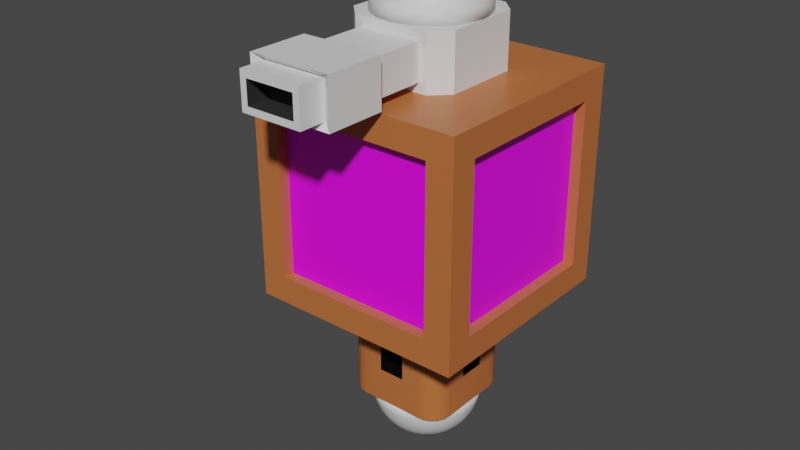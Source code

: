 # Source: robot.blend  (saved by Blender 2.82.7; exported with 4.5.12 LTS)
import bpy
from mathutils import Matrix  # noqa: F401  (used for matrix-valued properties, if any)

bpy.ops.wm.read_factory_settings(use_empty=True)
scene = bpy.context.scene
scene.name = 'Scene'

# ---- collections
col_collection = bpy.data.collections.new('Collection'); scene.collection.children.link(col_collection)

# ---- images (referenced by path relative to the original .blend; pixels are not part of the script)
import os
ASSET_DIR = os.environ.get("B2B_ASSET_DIR", "")  # directory of the original .blend (textures are referenced by path, not embedded)
HERE = os.path.dirname(os.path.abspath(__file__))  # packed textures are extracted next to this script under _unpacked/

def load_image(name, relpath, width, height, colorspace="sRGB"):
    """Load a texture the original file referenced (path relative to the .blend, or extracted next to this script)."""
    p = next((c for c in (os.path.join(HERE, relpath), os.path.join(ASSET_DIR, relpath)) if relpath and os.path.exists(c)), "")
    if p:
        img = bpy.data.images.load(p, check_existing=True)
        img.name = name
    else:  # same state as the original file: an image datablock whose file is absent (Cycles renders it pink)
        img = bpy.data.images.new(name, width, height)
        img.source = "FILE"
        img.filepath = "//" + (relpath or name)
    img.colorspace_settings.name = colorspace
    return img
img_cara_normal_png = load_image('cara normal.png', 'cara normal.png', 1024, 1024, 'sRGB')

# ---- materials (node trees are filled in below, after node groups)
mat_general_robot = bpy.data.materials.new('general_robot')
mat_general_robot.alpha_threshold = 0.0
mat_general_robot.use_transparent_shadow = False
mat_general_robot.line_color = (0.0, 0.0, 0.0, 1.0)
mat_fuego_robot = bpy.data.materials.new('fuego_robot')
mat_fuego_robot.use_transparent_shadow = False
mat_cara = bpy.data.materials.new('cara')
mat_cara.use_transparent_shadow = False
mat_domo = bpy.data.materials.new('domo')
mat_domo.use_transparent_shadow = False
mat_torreta = bpy.data.materials.new('torreta')
mat_torreta.use_transparent_shadow = False
mat_interior_torreta = bpy.data.materials.new('interior torreta')
mat_interior_torreta.use_transparent_shadow = False

# ---- material node trees
mat_general_robot.use_nodes = True; mat_general_robot.node_tree.nodes.clear()
_N = mat_general_robot.node_tree.nodes; _L = mat_general_robot.node_tree.links
n0 = _N.new('ShaderNodeOutputMaterial'); n0.name = 'Material Output'; n0.location = (300, 300)
n1 = _N.new('ShaderNodeBsdfPrincipled'); n1.name = 'Principled BSDF'; n1.location = (10, 300)
n1.distribution = 'GGX'
n1.subsurface_method = 'BURLEY'
n1.inputs[0].default_value = (0.5277, 0.1533, 0.0436, 1.0)
n1.inputs[2].default_value = 0.4
n1.inputs[3].default_value = 1.45
n1.inputs[27].default_value = (0.0, 0.0, 0.0, 1.0)
n1.inputs[28].default_value = 1.0
_L.new(n1.outputs[0], n0.inputs[0])
n0.is_active_output = True
mat_fuego_robot.use_nodes = True; mat_fuego_robot.node_tree.nodes.clear()
_N = mat_fuego_robot.node_tree.nodes; _L = mat_fuego_robot.node_tree.links
n0 = _N.new('ShaderNodeOutputMaterial'); n0.name = 'Material Output'; n0.location = (300, 300)
n1 = _N.new('ShaderNodeBsdfPrincipled'); n1.name = 'Principled BSDF'; n1.location = (10, 300)
n1.distribution = 'GGX'
n1.subsurface_method = 'BURLEY'
n1.inputs[0].default_value = (0.0, 0.0, 0.0, 1.0)
n1.inputs[3].default_value = 1.45
n1.inputs[27].default_value = (0.0, 0.0, 0.0, 1.0)
n1.inputs[28].default_value = 1.0
_L.new(n1.outputs[0], n0.inputs[0])
n0.is_active_output = True
mat_cara.use_nodes = True; mat_cara.node_tree.nodes.clear()
_N = mat_cara.node_tree.nodes; _L = mat_cara.node_tree.links
n0 = _N.new('ShaderNodeOutputMaterial'); n0.name = 'Material Output'; n0.location = (300, 300)
n1 = _N.new('ShaderNodeBsdfPrincipled'); n1.name = 'Principled BSDF'; n1.location = (10, 300)
n1.distribution = 'GGX'
n1.subsurface_method = 'BURLEY'
n1.inputs[3].default_value = 1.45
n1.inputs[27].default_value = (0.0, 0.0, 0.0, 1.0)
n1.inputs[28].default_value = 1.0
n2 = _N.new('ShaderNodeTexImage'); n2.name = 'Image Texture'; n2.location = (-280, 280)
n2.image = img_cara_normal_png
_L.new(n1.outputs[0], n0.inputs[0])
_L.new(n2.outputs[0], n1.inputs[0])
n0.is_active_output = True
mat_domo.use_nodes = True; mat_domo.node_tree.nodes.clear()
_N = mat_domo.node_tree.nodes; _L = mat_domo.node_tree.links
n0 = _N.new('ShaderNodeOutputMaterial'); n0.name = 'Material Output'; n0.location = (300, 300)
n1 = _N.new('ShaderNodeBsdfPrincipled'); n1.name = 'Principled BSDF'; n1.location = (10, 300)
n1.distribution = 'GGX'
n1.subsurface_method = 'BURLEY'
n1.inputs[3].default_value = 1.45
n1.inputs[27].default_value = (0.0, 0.0, 0.0, 1.0)
n1.inputs[28].default_value = 1.0
_L.new(n1.outputs[0], n0.inputs[0])
n0.is_active_output = True
mat_torreta.use_nodes = True; mat_torreta.node_tree.nodes.clear()
_N = mat_torreta.node_tree.nodes; _L = mat_torreta.node_tree.links
n0 = _N.new('ShaderNodeOutputMaterial'); n0.name = 'Material Output'; n0.location = (300, 300)
n1 = _N.new('ShaderNodeBsdfPrincipled'); n1.name = 'Principled BSDF'; n1.location = (10, 300)
n1.distribution = 'GGX'
n1.subsurface_method = 'BURLEY'
n1.inputs[3].default_value = 1.45
n1.inputs[27].default_value = (0.0, 0.0, 0.0, 1.0)
n1.inputs[28].default_value = 1.0
_L.new(n1.outputs[0], n0.inputs[0])
n0.is_active_output = True
mat_interior_torreta.use_nodes = True; mat_interior_torreta.node_tree.nodes.clear()
_N = mat_interior_torreta.node_tree.nodes; _L = mat_interior_torreta.node_tree.links
n0 = _N.new('ShaderNodeOutputMaterial'); n0.name = 'Material Output'; n0.location = (300, 300)
n1 = _N.new('ShaderNodeBsdfPrincipled'); n1.name = 'Principled BSDF'; n1.location = (10, 300)
n1.distribution = 'GGX'
n1.subsurface_method = 'BURLEY'
n1.inputs[0].default_value = (0.0291, 0.0291, 0.0291, 1.0)
n1.inputs[3].default_value = 1.45
n1.inputs[27].default_value = (0.0, 0.0, 0.0, 1.0)
n1.inputs[28].default_value = 1.0
_L.new(n1.outputs[0], n0.inputs[0])
n0.is_active_output = True

# ---- world
world_world = bpy.data.worlds.new('World'); scene.world = world_world
world_world.use_nodes = True; world_world.node_tree.nodes.clear()
_N = world_world.node_tree.nodes; _L = world_world.node_tree.links
n0 = _N.new('ShaderNodeOutputWorld'); n0.name = 'World Output'; n0.location = (300, 300)
n1 = _N.new('ShaderNodeBackground'); n1.name = 'Background'; n1.location = (10, 300)
n1.inputs[0].default_value = (0.05088, 0.05088, 0.05088, 1.0)
_L.new(n1.outputs[0], n0.inputs[0])
n0.is_active_output = True
world_world.color = (0.05088, 0.05088, 0.05088)
world_world.use_sun_shadow = False
world_world.sun_shadow_jitter_overblur = 0.0

# ---- meshes
me_cube = bpy.data.meshes.new('Cube')
me_cube.from_pydata([(-0.75, 0.9, 3.75), (0.6437, -0.6437, 2.0), (0.6437, 0.6437, 2.0), (0.4612, 0.4162, 2.0), (-0.6437, 0.6437, 2.0), (-0.4162, 0.4612, 2.0), (-0.4901, 0.3596, 2.0), (-0.6437, -0.6437, 2.0), (0.3596, 0.4901, 1.0), (-0.3596, -0.4901, 2.0), (0.4612, 0.4162, 1.0), (-0.4901, 0.3596, 1.0), (-0.5, 0.2968, 1.0), (0.3143, -0.3506, 1.098), (0.33, -0.3425, 1.098), (0.3425, -0.33, 1.098), (0.3143, 0.3506, 1.098), (0.33, 0.3425, 1.098), (0.2968, -0.5, 1.0), (0.3596, -0.4901, 1.0), (-0.4612, 0.4162, 1.0), (-0.4162, 0.4612, 1.0), (0.2854, -0.3551, 1.0), (-0.3506, -0.3143, 1.0), (-0.3551, -0.2854, 1.098), (-0.5, -0.1222, 1.677), (-0.04694, 0.1921, 1.677), (-1.0, -1.0, 4.0), (0.75, -1.0, 2.25), (0.4901, 0.3596, 2.0), (-0.3143, -0.3506, 1.0), (-0.1222, -0.5, 1.677), (-0.1222, -0.5, 1.323), (-0.04694, -0.1921, 1.677), (0.1921, 0.04694, 1.677), (-1.0, 1.0, 2.0), (1.0, -0.75, 3.75), (0.3551, -0.2854, 1.0), (-0.3506, 0.3143, 1.098), (-0.9, 0.742, 3.742), (-0.3425, 0.33, 1.0), (-0.3551, -0.2854, 1.0), (0.3551, 0.2854, 1.098), (0.5, -0.1222, 1.323), (0.75, -1.0, 3.75), (0.75, -0.9, 3.75), (0.9, 0.75, 2.25), (0.9, -0.75, 2.25), (1.0, -0.75, 2.25), (0.4162, 0.4612, 2.0), (-0.5, 0.2968, 2.0), (-0.4162, -0.4612, 2.0), (0.4612, -0.4162, 1.0), (0.4901, 0.3596, 1.0), (-0.3596, -0.4901, 1.0), (-0.2968, -0.5, 2.0), (0.2968, 0.5, 2.0), (-0.5, -0.2968, 2.0), (0.3506, 0.3143, 1.0), (-0.33, 0.3425, 1.0), (0.5, -0.1222, 1.677), (-1.0, 0.742, 3.742), (-1.0, 0.742, 2.258), (0.33, -0.3425, 1.0), (0.3425, -0.33, 1.0), (0.2854, 0.3551, 1.098), (-0.5, 0.1222, 1.323), (-0.75, -1.0, 3.75), (0.3596, -0.4901, 2.0), (-0.2968, 0.5, 1.0), (0.5, 0.1222, 1.323), (0.3596, 0.4901, 2.0), (-0.3596, 0.4901, 2.0), (1.0, 1.0, 2.0), (0.4612, -0.4162, 2.0), (0.3506, 0.3143, 1.098), (-1.0, 1.0, 4.0), (-0.3596, 0.4901, 1.0), (-0.3425, 0.33, 1.098), (-0.3506, 0.3143, 1.0), (-0.3551, 0.2854, 1.0), (0.3551, -0.2854, 1.098), (0.9, 0.75, 3.75), (0.4162, -0.4612, 1.0), (0.5, 0.2968, 1.0), (0.2968, -0.5, 2.0), (-0.2968, 0.5, 2.0), (-0.3143, 0.3506, 1.0), (0.5, 0.1222, 1.677), (0.3506, -0.3143, 1.098), (-0.5, -0.1222, 1.323), (-0.9, -0.742, 3.742), (0.3425, 0.33, 1.0), (0.4162, -0.4612, 2.0), (0.4901, -0.3596, 2.0), (-0.5, -0.2968, 1.0), (-0.4901, -0.3596, 1.0), (0.3425, 0.33, 1.098), (-0.2854, 0.3551, 1.098), (-0.3143, 0.3506, 1.098), (0.1921, -0.04694, 1.677), (-0.1921, 0.04694, 1.323), (-0.1921, 0.04694, 1.677), (1.0, 1.0, 4.0), (-0.75, -0.9, 3.75), (0.4901, -0.3596, 1.0), (-0.2968, -0.5, 1.0), (-0.2854, -0.3551, 1.0), (-0.1222, 0.5, 1.677), (0.1222, 0.5, 1.677), (-0.9, -0.742, 2.258), (-1.0, -0.742, 2.258), (-1.0, -0.742, 3.742), (-0.3551, 0.2854, 1.098), (-0.3506, -0.3143, 1.098), (-0.1921, -0.04694, 1.677), (0.4162, 0.4612, 1.0), (0.2968, 0.5, 1.0), (-0.33, -0.3425, 1.098), (-0.3143, -0.3506, 1.098), (0.1222, -0.5, 1.677), (-0.4612, 0.4162, 2.0), (-0.4901, -0.3596, 2.0), (-0.4612, -0.4162, 2.0), (-0.4612, -0.4162, 1.0), (-0.4162, -0.4612, 1.0), (0.3551, 0.2854, 1.0), (-0.3425, -0.33, 1.0), (-0.04694, -0.1921, 1.323), (0.04694, -0.1921, 1.323), (-0.75, 1.0, 3.75), (0.75, 1.0, 2.25), (-0.75, 1.0, 2.25), (0.2854, -0.3551, 1.098), (0.5, -0.2968, 2.0), (0.5, 0.2968, 2.0), (1.0, 0.75, 3.75), (1.0, 0.75, 2.25), (0.3143, 0.3506, 1.0), (0.2854, 0.3551, 1.0), (0.33, 0.3425, 1.0), (-0.2854, 0.3551, 1.0), (-0.33, -0.3425, 1.0), (1.0, -1.0, 4.0), (0.75, -0.9, 2.25), (-0.33, 0.3425, 1.098), (0.3143, -0.3506, 1.0), (-0.5, 0.1222, 1.677), (-0.9, 0.742, 2.258), (-0.2854, -0.3551, 1.098), (0.1222, -0.5, 1.323), (0.1921, -0.04694, 1.323), (-1.0, -1.0, 2.0), (-0.3425, -0.33, 1.098), (0.1222, 0.5, 1.323), (0.5, -0.2968, 1.0), (-0.75, -0.9, 2.25), (-0.75, -1.0, 2.25), (0.75, 0.9, 2.25), (0.75, 0.9, 3.75), (-0.75, 0.9, 2.25), (0.3506, -0.3143, 1.0), (-0.1921, -0.04694, 1.323), (0.75, 1.0, 3.75), (-0.1222, 0.5, 1.323), (0.04694, 0.1921, 1.677), (1.0, -1.0, 2.0), (0.04694, -0.1921, 1.677), (0.1921, 0.04694, 1.323), (0.9, -0.75, 3.75), (0.04694, 0.1921, 1.323), (-0.04694, 0.1921, 1.323), (-0.3506, 0.3143, 1.0), (-0.3551, 0.2854, 1.0), (-0.5, -0.2968, 1.0), (-0.4901, -0.3596, 1.0), (0.3506, -0.3143, 1.098), (0.3551, -0.2854, 1.098), (-0.2854, 0.3551, 1.098), (-0.3143, 0.3506, 1.098), (-0.1222, 0.5, 1.677), (-0.1222, 0.5, 1.677), (0.1222, 0.5, 1.677), (0.1222, 0.5, 1.677), (-0.9, -0.742, 2.258), (-0.9, -0.742, 2.258), (-1.0, -0.742, 2.258), (-1.0, -0.742, 2.258), (0.2968, -0.5, 1.0), (0.3596, -0.4901, 1.0), (-0.4162, 0.4612, 1.0), (-0.4612, 0.4162, 1.0), (-0.3596, 0.4901, 1.0), (-0.4612, 0.4162, 2.0), (-0.4901, 0.3596, 2.0), (0.4612, 0.4162, 1.0), (0.4162, 0.4612, 1.0), (-0.4612, -0.4162, 1.0), (-0.4162, -0.4612, 1.0), (-0.3506, -0.3143, 1.0), (-0.3425, -0.33, 1.0), (0.3143, 0.3506, 1.0), (0.2854, 0.3551, 1.0), (-0.2854, 0.3551, 1.0), (0.4162, -0.4612, 1.0), (0.2854, -0.3551, 1.0), (0.3143, -0.3506, 1.0), (-0.2854, -0.3551, 1.0), (-0.3143, -0.3506, 1.098), (-0.2854, -0.3551, 1.098), (-0.75, -0.9, 2.25), (-0.75, -0.9, 2.25), (-0.75, -1.0, 2.25), (-0.75, -1.0, 2.25), (0.75, 0.9, 2.25), (0.75, 0.9, 2.25), (0.75, 1.0, 2.25), (0.75, 1.0, 2.25), (0.3596, -0.4901, 2.0), (0.4162, -0.4612, 2.0), (0.4901, -0.3596, 2.0), (0.5, -0.2968, 2.0), (-0.1921, -0.04694, 1.323), (-0.1921, -0.04694, 1.323), (-0.5, -0.1222, 1.323), (-0.5, -0.1222, 1.323), (0.04694, -0.1921, 1.677), (0.04694, -0.1921, 1.677), (0.04694, -0.1921, 1.323), (0.04694, -0.1921, 1.323), (0.1921, -0.04694, 1.323), (0.1921, -0.04694, 1.323), (0.1921, -0.04694, 1.677), (0.1921, -0.04694, 1.677), (1.0, 1.0, 2.0), (1.0, 1.0, 2.0), (-1.0, 1.0, 2.0), (-1.0, 1.0, 2.0), (1.0, -1.0, 4.0), (1.0, -1.0, 4.0), (1.0, -1.0, 2.0), (1.0, -1.0, 2.0), (0.75, -0.9, 2.25), (0.75, -0.9, 2.25), (0.75, 1.0, 3.75), (0.75, 1.0, 3.75), (0.75, 0.9, 3.75), (0.75, 0.9, 3.75), (0.2968, -0.5, 2.0), (-0.2968, 0.5, 1.0), (-0.3143, 0.3506, 1.0), (-0.33, 0.3425, 1.098), (0.1222, -0.5, 1.677), (0.1222, -0.5, 1.677), (0.1222, -0.5, 1.323), (0.1222, -0.5, 1.323), (-0.04694, 0.1921, 1.323), (-0.04694, 0.1921, 1.323), (-0.1222, 0.5, 1.323), (-0.1222, 0.5, 1.323), (-0.33, 0.3425, 1.0), (-0.3425, 0.33, 1.0), (0.3551, 0.2854, 1.098), (0.3506, 0.3143, 1.098), (-0.3596, -0.4901, 2.0), (-0.2968, -0.5, 2.0), (-0.5, -0.2968, 2.0), (-0.5, 0.2968, 2.0), (-0.4901, -0.3596, 2.0), (0.5, -0.1222, 1.323), (0.5, -0.1222, 1.323), (0.5, -0.1222, 1.677), (0.5, -0.1222, 1.677), (-1.0, 0.742, 3.742), (-1.0, 0.742, 3.742), (-0.9, 0.742, 3.742), (-0.9, 0.742, 3.742), (-0.4901, 0.3596, 1.0), (-0.5, 0.2968, 1.0), (0.33, -0.3425, 1.098), (0.3425, -0.33, 1.098), (0.3143, -0.3506, 1.098), (0.3143, 0.3506, 1.098), (0.2854, 0.3551, 1.098), (-0.3596, 0.4901, 2.0), (-0.4162, 0.4612, 2.0), (0.9, -0.75, 2.25), (0.9, -0.75, 2.25), (1.0, -0.75, 2.25), (1.0, -0.75, 2.25), (0.3425, 0.33, 1.098), (0.1921, 0.04694, 1.677), (0.1921, 0.04694, 1.677), (-0.4162, -0.4612, 2.0), (-0.3596, -0.4901, 1.0), (-0.2968, -0.5, 1.0), (-0.33, -0.3425, 1.0), (-0.3143, -0.3506, 1.0), (0.1222, 0.5, 1.323), (0.1222, 0.5, 1.323), (-0.3551, -0.2854, 1.098), (-0.3506, -0.3143, 1.098), (-0.1921, -0.04694, 1.677), (-0.1921, -0.04694, 1.677), (0.3596, 0.4901, 1.0), (0.2968, 0.5, 1.0), (-0.04694, -0.1921, 1.677), (-0.04694, -0.1921, 1.677), (-0.1222, -0.5, 1.677), (-0.1222, -0.5, 1.677), (0.75, -1.0, 3.75), (0.75, -1.0, 3.75), (0.75, -0.9, 3.75), (0.75, -0.9, 3.75), (0.3506, -0.3143, 1.0), (0.3551, -0.2854, 1.0), (-0.04694, -0.1921, 1.323), (-0.04694, -0.1921, 1.323), (-0.75, 1.0, 3.75), (-0.75, 1.0, 3.75), (0.33, -0.3425, 1.0), (0.3425, -0.33, 1.0), (0.2854, -0.3551, 1.098), (0.5, 0.2968, 2.0), (0.4901, 0.3596, 2.0), (-1.0, -1.0, 4.0), (-1.0, -1.0, 4.0), (-0.3425, 0.33, 1.098), (-0.3506, 0.3143, 1.098), (1.0, -0.75, 3.75), (1.0, -0.75, 3.75), (0.4612, 0.4162, 2.0), (0.4162, 0.4612, 2.0), (-0.04694, 0.1921, 1.677), (-0.04694, 0.1921, 1.677), (-0.3551, -0.2854, 1.0), (0.9, 0.75, 3.75), (0.9, 0.75, 3.75), (0.9, 0.75, 2.25), (0.9, 0.75, 2.25), (0.4612, -0.4162, 1.0), (0.5, 0.2968, 1.0), (0.4901, 0.3596, 1.0), (-0.2968, 0.5, 2.0), (0.2968, 0.5, 2.0), (0.5, 0.1222, 1.677), (0.5, 0.1222, 1.677), (-1.0, 0.742, 2.258), (-1.0, 0.742, 2.258), (-0.5, 0.1222, 1.323), (-0.5, 0.1222, 1.323), (-0.9, -0.742, 3.742), (-0.9, -0.742, 3.742), (0.3506, 0.3143, 1.0), (0.3425, 0.33, 1.0), (0.4612, -0.4162, 2.0), (0.33, 0.3425, 1.098), (-0.1921, 0.04694, 1.323), (-0.1921, 0.04694, 1.323), (-0.1921, 0.04694, 1.677), (-0.1921, 0.04694, 1.677), (1.0, 1.0, 4.0), (1.0, 1.0, 4.0), (-0.75, -1.0, 3.75), (-0.75, -1.0, 3.75), (-0.75, -0.9, 3.75), (-0.75, -0.9, 3.75), (0.4901, -0.3596, 1.0), (-1.0, -0.742, 3.742), (-1.0, -0.742, 3.742), (-0.3551, 0.2854, 1.098), (-0.5, -0.1222, 1.677), (-0.5, -0.1222, 1.677), (-0.33, -0.3425, 1.098), (0.75, -1.0, 2.25), (0.75, -1.0, 2.25), (-0.4612, -0.4162, 2.0), (0.3551, 0.2854, 1.0), (-0.75, 0.9, 3.75), (-0.75, 0.9, 3.75), (-0.75, 1.0, 2.25), (-0.75, 1.0, 2.25), (1.0, 0.75, 3.75), (1.0, 0.75, 3.75), (1.0, 0.75, 2.25), (1.0, 0.75, 2.25), (0.33, 0.3425, 1.0), (-0.5, 0.1222, 1.677), (-0.5, 0.1222, 1.677), (-0.9, 0.742, 2.258), (-0.9, 0.742, 2.258), (-0.1222, -0.5, 1.323), (-0.1222, -0.5, 1.323), (-1.0, -1.0, 2.0), (-1.0, -1.0, 2.0), (-0.3425, -0.33, 1.098), (0.5, -0.2968, 1.0), (-0.75, 0.9, 2.25), (-0.75, 0.9, 2.25), (0.5, 0.1222, 1.323), (0.5, 0.1222, 1.323), (0.3596, 0.4901, 2.0), (0.04694, 0.1921, 1.677), (0.04694, 0.1921, 1.677), (0.1921, 0.04694, 1.323), (0.1921, 0.04694, 1.323), (-1.0, 1.0, 4.0), (-1.0, 1.0, 4.0), (0.9, -0.75, 3.75), (0.9, -0.75, 3.75), (0.04694, 0.1921, 1.323), (0.04694, 0.1921, 1.323)], [], [(362, 407, 325, 239), (212, 375, 242, 210), (369, 273, 275, 351), (400, 346, 292, 404), (383, 330, 409, 337), (216, 381, 398, 214), (213, 364, 27, 394), (311, 374, 240, 238), (364, 311, 238, 27), (374, 213, 394, 240), (382, 384, 235, 361), (289, 329, 143, 166), (329, 382, 361, 143), (384, 289, 166, 235), (380, 217, 234, 236), (217, 245, 103, 234), (318, 380, 236, 406), (245, 318, 406, 103), (187, 347, 35, 393), (368, 187, 393, 326), (347, 274, 76, 35), (274, 368, 326, 76), (243, 313, 366, 211), (28, 310, 312, 144), (44, 363, 365, 45), (67, 157, 156, 104), (397, 379, 247, 215), (319, 244, 246, 378), (163, 131, 158, 159), (132, 130, 0, 160), (338, 336, 408, 287), (385, 136, 82, 339), (288, 137, 46, 286), (36, 48, 47, 169), (185, 352, 276, 389), (186, 112, 91, 184), (61, 348, 390, 39), (62, 111, 110, 148), (386, 92, 97, 356), (345, 272, 233, 291), (183, 298, 410, 403), (7, 265, 248, 1, 241, 152), (2, 56, 343, 4, 237, 73), (1, 221, 135, 2, 73, 241), (4, 50, 57, 7, 152, 237), (248, 218, 1), (218, 219, 1), (219, 355, 1), (355, 220, 1), (220, 221, 1), (135, 324, 2), (324, 3, 2), (3, 49, 2), (49, 401, 2), (401, 56, 2), (343, 72, 4), (72, 5, 4), (5, 193, 4), (193, 194, 4), (194, 50, 4), (57, 122, 7), (122, 376, 7), (376, 51, 7), (51, 264, 7), (264, 265, 7), (85, 188, 189, 68), (68, 189, 204, 93), (93, 204, 340, 74), (74, 340, 367, 94), (94, 367, 155, 134), (117, 344, 71, 8), (8, 71, 332, 196), (196, 332, 331, 195), (195, 331, 29, 342), (342, 29, 323, 341), (12, 267, 6, 11), (11, 6, 121, 191), (191, 121, 285, 190), (190, 285, 284, 192), (192, 284, 86, 249), (266, 174, 175, 268), (268, 175, 197, 123), (123, 197, 198, 293), (293, 198, 294, 9), (9, 294, 106, 55), (391, 255, 229, 316), (205, 206, 19, 18), (206, 63, 83, 19), (63, 64, 52, 83), (64, 314, 105, 52), (314, 315, 396, 105), (201, 202, 305, 304), (140, 201, 304, 116), (354, 140, 116, 10), (58, 354, 10, 53), (377, 58, 53, 84), (172, 173, 278, 277), (40, 172, 277, 20), (260, 40, 20, 21), (250, 260, 21, 77), (203, 250, 77, 69), (41, 199, 96, 95), (199, 200, 124, 96), (200, 142, 125, 124), (142, 297, 54, 125), (297, 207, 295, 54), (207, 205, 18, 295), (315, 377, 84, 396), (202, 203, 69, 305), (173, 41, 95, 278), (370, 328, 78, 251, 179, 178, 283, 282, 17, 290, 75, 262, 177, 176, 15, 14, 281, 322, 209, 208, 118, 395, 301, 24), (141, 139, 65, 98), (146, 22, 133, 13), (23, 335, 300, 114), (92, 353, 263, 97), (335, 80, 113, 300), (320, 146, 13, 279), (127, 23, 114, 153), (353, 126, 42, 263), (321, 320, 279, 280), (296, 127, 153, 373), (80, 79, 38, 113), (161, 321, 280, 89), (30, 296, 373, 119), (79, 261, 327, 38), (37, 161, 89, 81), (107, 30, 119, 149), (261, 59, 145, 327), (139, 138, 16, 65), (22, 107, 149, 133), (59, 87, 99, 145), (138, 386, 356, 16), (126, 37, 81, 42), (87, 141, 98, 99), (252, 254, 188, 85), (269, 271, 134, 155), (299, 182, 344, 117), (88, 399, 341, 323), (349, 387, 267, 12), (180, 259, 249, 86), (372, 225, 174, 266), (392, 309, 55, 106), (309, 252, 85, 55), (254, 392, 106, 188), (271, 88, 323, 134), (399, 269, 155, 341), (182, 180, 86, 344), (259, 299, 117, 249), (387, 372, 266, 267), (225, 349, 12, 174), (333, 402, 411, 257), (302, 359, 357, 223), (34, 232, 230, 405), (226, 307, 317, 228), (270, 70, 168, 231), (388, 350, 358, 360), (181, 109, 165, 334), (258, 108, 26, 256), (154, 164, 171, 170), (224, 371, 303, 222), (25, 147, 102, 115), (308, 32, 128, 306), (150, 253, 227, 129), (66, 90, 162, 101), (120, 31, 33, 167), (60, 43, 151, 100)])
me_cube.polygons.foreach_set('use_smooth', [True] * 166)
me_cube.polygons.foreach_set('material_index', [0, 0, 0, 1, 0, 0, 0, 0, 0, 0, 0, 0, 0, 0, 0, 0, 0, 0, 0, 0, 0, 0, 2, 0, 0, 0, 2, 0, 0, 0, 2, 0, 0, 0, 2, 0, 0, 0, 0, 1, 1, 0, 0, 0, 0, 0, 0, 0, 0, 0, 0, 0, 0, 0, 0, 0, 0, 0, 0, 0, 0, 0, 0, 0, 0, 0, 0, 0, 0, 0, 0, 0, 0, 0, 0, 0, 0, 0, 0, 0, 0, 0, 0, 0, 0, 1, 0, 0, 0, 0, 0, 0, 0, 0, 0, 0, 0, 0, 0, 0, 0, 0, 0, 0, 0, 0, 0, 0, 0, 0, 1, 0, 0, 0, 0, 0, 0, 0, 0, 0, 0, 0, 0, 0, 0, 0, 0, 0, 0, 0, 0, 0, 0, 0, 0, 0, 0, 0, 0, 0, 0, 0, 0, 0, 0, 0, 0, 0, 0, 0, 1, 1, 1, 1, 1, 1, 1, 1, 1, 1, 1, 1, 1, 1, 1, 1])
_uv = me_cube.uv_layers.new(name='UVMap')
_uv.uv.foreach_set('vector', [0.625, 0.5, 0.875, 0.5, 0.875, 0.75, 0.625, 0.75, 0.4063, 0.9688, 0.4063, 0.7813, 0.4063, 0.7813, 0.4063, 0.9688, 0.5928, 0.03225, 0.5928, 0.2178, 0.5928, 0.2178, 0.5928, 0.03225, 0.3125, 0.6097, 0.3125, 0.6097, 0.3125, 0.6097, 0.3125, 0.6097, 0.5938, 0.5312, 0.5937, 0.7188, 0.5937, 0.7188, 0.5938, 0.5312, 0.4063, 0.4688, 0.4063, 0.2812, 0.4063, 0.2812, 0.4063, 0.4688, 0.4063, 0.9688, 0.5937, 0.9688, 0.625, 1.0, 0.375, 1.0, 0.5938, 0.7813, 0.4063, 0.7813, 0.375, 0.75, 0.625, 0.75, 0.5937, 0.9688, 0.5938, 0.7813, 0.625, 0.75, 0.625, 1.0, 0.4063, 0.7813, 0.4063, 0.9688, 0.375, 1.0, 0.375, 0.75, 0.5938, 0.5312, 0.4063, 0.5312, 0.375, 0.5, 0.625, 0.5, 0.4063, 0.7188, 0.5937, 0.7188, 0.625, 0.75, 0.375, 0.75, 0.5937, 0.7188, 0.5938, 0.5312, 0.625, 0.5, 0.625, 0.75, 0.4063, 0.5312, 0.4063, 0.7188, 0.375, 0.75, 0.375, 0.5, 0.4063, 0.2812, 0.4063, 0.4688, 0.375, 0.5, 0.375, 0.25, 0.4063, 0.4688, 0.5937, 0.4688, 0.625, 0.5, 0.375, 0.5, 0.5938, 0.2812, 0.4063, 0.2812, 0.375, 0.25, 0.625, 0.25, 0.5937, 0.4688, 0.5938, 0.2812, 0.625, 0.25, 0.625, 0.5, 0.4073, 0.03225, 0.4073, 0.2178, 0.375, 0.25, 0.375, 0.0, 0.5928, 0.03225, 0.4073, 0.03225, 0.375, 0.0, 0.625, 0.0, 0.4073, 0.2178, 0.5928, 0.2178, 0.625, 0.25, 0.375, 0.25, 0.5928, 0.2178, 0.5928, 0.03225, 0.625, 0.0, 0.625, 0.25, 0.805, 0.4157, 0.805, 0.8432, 0.2007, 0.8432, 0.2007, 0.4157, 0.4063, 0.7813, 0.5938, 0.7813, 0.5938, 0.7813, 0.4063, 0.7813, 0.5938, 0.7813, 0.5937, 0.9688, 0.5937, 0.9688, 0.5938, 0.7813, 0.5937, 0.9688, 0.4063, 0.9688, 0.4063, 0.9688, 0.5937, 0.9688, 0.805, 0.4157, 0.805, 0.8432, 0.2007, 0.8432, 0.2007, 0.4157, 0.5938, 0.2812, 0.5937, 0.4688, 0.5937, 0.4688, 0.5938, 0.2812, 0.5937, 0.4688, 0.4063, 0.4688, 0.4063, 0.4688, 0.5937, 0.4688, 0.4063, 0.2812, 0.5938, 0.2812, 0.5938, 0.2812, 0.4063, 0.2812, 0.805, 0.4157, 0.805, 0.8432, 0.2007, 0.8432, 0.2007, 0.4157, 0.4063, 0.5312, 0.5938, 0.5312, 0.5938, 0.5312, 0.4063, 0.5312, 0.4063, 0.7188, 0.4063, 0.5312, 0.4063, 0.5312, 0.4063, 0.7188, 0.5937, 0.7188, 0.4063, 0.7188, 0.4063, 0.7188, 0.5937, 0.7188, 0.805, 0.4157, 0.805, 0.8432, 0.2007, 0.8432, 0.2007, 0.4157, 0.4073, 0.03225, 0.5928, 0.03225, 0.5928, 0.03225, 0.4073, 0.03225, 0.5928, 0.2178, 0.4073, 0.2178, 0.4073, 0.2178, 0.5928, 0.2178, 0.4073, 0.2178, 0.4073, 0.03225, 0.4073, 0.03225, 0.4073, 0.2178, 0.2917, 0.5817, 0.2933, 0.5833, 0.2933, 0.5833, 0.2917, 0.5817, 0.3125, 0.6097, 0.3125, 0.6403, 0.3125, 0.6403, 0.3125, 0.6097, 0.2653, 0.5625, 0.2653, 0.5625, 0.2653, 0.5625, 0.2653, 0.5625, 0.1695, 0.7055, 0.2129, 0.6875, 0.2871, 0.6875, 0.3305, 0.7055, 0.375, 0.75, 0.125, 0.75, 0.3305, 0.5445, 0.2871, 0.5625, 0.2129, 0.5625, 0.1695, 0.5445, 0.125, 0.5, 0.375, 0.5, 0.3305, 0.7055, 0.3125, 0.6621, 0.3125, 0.5879, 0.3305, 0.5445, 0.375, 0.5, 0.375, 0.75, 0.1695, 0.5445, 0.1875, 0.5879, 0.1875, 0.6621, 0.1695, 0.7055, 0.125, 0.75, 0.125, 0.5, 0.2871, 0.6875, 0.2949, 0.6875, 0.3305, 0.7055, 0.2949, 0.6875, 0.302, 0.6875, 0.3305, 0.7055, 0.302, 0.6875, 0.3076, 0.6875, 0.3305, 0.7055, 0.3076, 0.6875, 0.3113, 0.6875, 0.3305, 0.7055, 0.3113, 0.6875, 0.3125, 0.6875, 0.3305, 0.7055, 0.3125, 0.5879, 0.3125, 0.5801, 0.3305, 0.5445, 0.3125, 0.5801, 0.3125, 0.573, 0.3305, 0.5445, 0.3125, 0.573, 0.3125, 0.5674, 0.3305, 0.5445, 0.3125, 0.5674, 0.3125, 0.5637, 0.3305, 0.5445, 0.3125, 0.5637, 0.3125, 0.5625, 0.3305, 0.5445, 0.2129, 0.5625, 0.2051, 0.5625, 0.1695, 0.5445, 0.2051, 0.5625, 0.198, 0.5625, 0.1695, 0.5445, 0.198, 0.5625, 0.1924, 0.5625, 0.1695, 0.5445, 0.1924, 0.5625, 0.1887, 0.5625, 0.1695, 0.5445, 0.1887, 0.5625, 0.1875, 0.5625, 0.1695, 0.5445, 0.1875, 0.6621, 0.1875, 0.6699, 0.1695, 0.7055, 0.1875, 0.6699, 0.1875, 0.677, 0.1695, 0.7055, 0.1875, 0.677, 0.1875, 0.6826, 0.1695, 0.7055, 0.1875, 0.6826, 0.1875, 0.6863, 0.1695, 0.7055, 0.1875, 0.6863, 0.1875, 0.6875, 0.1695, 0.7055, 0.2871, 0.6875, 0.2871, 0.6875, 0.2949, 0.6871, 0.2949, 0.6875, 0.2949, 0.6875, 0.2949, 0.6871, 0.302, 0.6859, 0.302, 0.6875, 0.302, 0.6875, 0.302, 0.6859, 0.3109, 0.677, 0.3125, 0.677, 0.3125, 0.677, 0.3109, 0.677, 0.3121, 0.6699, 0.3125, 0.6699, 0.3125, 0.6699, 0.3121, 0.6699, 0.3125, 0.6621, 0.3125, 0.6621, 0.2871, 0.5625, 0.2871, 0.5625, 0.2949, 0.5625, 0.2949, 0.5629, 0.2949, 0.5629, 0.2949, 0.5625, 0.302, 0.5625, 0.302, 0.5641, 0.302, 0.5641, 0.302, 0.5625, 0.3125, 0.573, 0.3109, 0.573, 0.3109, 0.573, 0.3125, 0.573, 0.3125, 0.5801, 0.3121, 0.5801, 0.3121, 0.5801, 0.3125, 0.5801, 0.3125, 0.5879, 0.3125, 0.5879, 0.1875, 0.5879, 0.1875, 0.5879, 0.1875, 0.5801, 0.1879, 0.5801, 0.1879, 0.5801, 0.1875, 0.5801, 0.1875, 0.573, 0.1891, 0.573, 0.1891, 0.573, 0.1875, 0.573, 0.198, 0.5625, 0.198, 0.5641, 0.198, 0.5641, 0.198, 0.5625, 0.2051, 0.5625, 0.2051, 0.5629, 0.2051, 0.5629, 0.2051, 0.5625, 0.2129, 0.5625, 0.2129, 0.5625, 0.1875, 0.6621, 0.1875, 0.6621, 0.1879, 0.6699, 0.1875, 0.6699, 0.1875, 0.6699, 0.1879, 0.6699, 0.1891, 0.677, 0.1875, 0.677, 0.1875, 0.677, 0.1891, 0.677, 0.198, 0.6859, 0.198, 0.6875, 0.198, 0.6875, 0.198, 0.6859, 0.2051, 0.6871, 0.2051, 0.6875, 0.2051, 0.6875, 0.2051, 0.6871, 0.2129, 0.6875, 0.2129, 0.6875, 0.2347, 0.6875, 0.2653, 0.6875, 0.2653, 0.6875, 0.2347, 0.6875, 0.286, 0.6698, 0.2897, 0.6693, 0.2949, 0.6871, 0.2871, 0.6875, 0.2897, 0.6693, 0.2917, 0.6683, 0.302, 0.6859, 0.2949, 0.6871, 0.2917, 0.6683, 0.2933, 0.6667, 0.3109, 0.677, 0.302, 0.6859, 0.2933, 0.6667, 0.2943, 0.6647, 0.3121, 0.6699, 0.3109, 0.677, 0.2943, 0.6647, 0.2948, 0.661, 0.3125, 0.6621, 0.3121, 0.6699, 0.2897, 0.5807, 0.286, 0.5802, 0.2871, 0.5625, 0.2949, 0.5629, 0.2917, 0.5817, 0.2897, 0.5807, 0.2949, 0.5629, 0.302, 0.5641, 0.2933, 0.5833, 0.2917, 0.5817, 0.302, 0.5641, 0.3109, 0.573, 0.2943, 0.5853, 0.2933, 0.5833, 0.3109, 0.573, 0.3121, 0.5801, 0.2948, 0.589, 0.2943, 0.5853, 0.3121, 0.5801, 0.3125, 0.5879, 0.2057, 0.5853, 0.2052, 0.589, 0.1875, 0.5879, 0.1879, 0.5801, 0.2067, 0.5833, 0.2057, 0.5853, 0.1879, 0.5801, 0.1891, 0.573, 0.2083, 0.5817, 0.2067, 0.5833, 0.1891, 0.573, 0.198, 0.5641, 0.2103, 0.5807, 0.2083, 0.5817, 0.198, 0.5641, 0.2051, 0.5629, 0.214, 0.5802, 0.2103, 0.5807, 0.2051, 0.5629, 0.2129, 0.5625, 0.2052, 0.661, 0.2057, 0.6647, 0.1879, 0.6699, 0.1875, 0.6621, 0.2057, 0.6647, 0.2067, 0.6667, 0.1891, 0.677, 0.1879, 0.6699, 0.2067, 0.6667, 0.2083, 0.6683, 0.198, 0.6859, 0.1891, 0.677, 0.2083, 0.6683, 0.2103, 0.6693, 0.2051, 0.6871, 0.198, 0.6859, 0.2103, 0.6693, 0.214, 0.6698, 0.2129, 0.6875, 0.2051, 0.6871, 0.214, 0.6698, 0.286, 0.6698, 0.2871, 0.6875, 0.2129, 0.6875, 0.2948, 0.661, 0.2948, 0.589, 0.3125, 0.5879, 0.3125, 0.6621, 0.286, 0.5802, 0.214, 0.5802, 0.2129, 0.5625, 0.2871, 0.5625, 0.2052, 0.589, 0.2052, 0.661, 0.1875, 0.6621, 0.1875, 0.5879, 0.2052, 0.589, 0.2057, 0.5853, 0.2067, 0.5833, 0.2083, 0.5817, 0.2103, 0.5807, 0.214, 0.5802, 0.286, 0.5802, 0.2897, 0.5807, 0.2917, 0.5817, 0.2933, 0.5833, 0.2943, 0.5853, 0.2948, 0.589, 0.2948, 0.661, 0.2943, 0.6647, 0.2933, 0.6667, 0.2917, 0.6683, 0.2897, 0.6693, 0.286, 0.6698, 0.214, 0.6698, 0.2103, 0.6693, 0.2083, 0.6683, 0.2067, 0.6667, 0.2057, 0.6647, 0.2052, 0.661, 0.214, 0.5802, 0.286, 0.5802, 0.286, 0.5802, 0.214, 0.5802, 0.2897, 0.6693, 0.286, 0.6698, 0.286, 0.6698, 0.2897, 0.6693, 0.2057, 0.6647, 0.2052, 0.661, 0.2052, 0.661, 0.2057, 0.6647, 0.2933, 0.5833, 0.2943, 0.5853, 0.2943, 0.5853, 0.2933, 0.5833, 0.2052, 0.661, 0.2052, 0.589, 0.2052, 0.589, 0.2052, 0.661, 0.2917, 0.6683, 0.2897, 0.6693, 0.2897, 0.6693, 0.2917, 0.6683, 0.2067, 0.6667, 0.2057, 0.6647, 0.2057, 0.6647, 0.2067, 0.6667, 0.2943, 0.5853, 0.2948, 0.589, 0.2948, 0.589, 0.2943, 0.5853, 0.2933, 0.6667, 0.2917, 0.6683, 0.2917, 0.6683, 0.2933, 0.6667, 0.2083, 0.6683, 0.2067, 0.6667, 0.2067, 0.6667, 0.2083, 0.6683, 0.2052, 0.589, 0.2057, 0.5853, 0.2057, 0.5853, 0.2052, 0.589, 0.2943, 0.6647, 0.2933, 0.6667, 0.2933, 0.6667, 0.2943, 0.6647, 0.2103, 0.6693, 0.2083, 0.6683, 0.2083, 0.6683, 0.2103, 0.6693, 0.2057, 0.5853, 0.2067, 0.5833, 0.2067, 0.5833, 0.2057, 0.5853, 0.2948, 0.661, 0.2943, 0.6647, 0.2943, 0.6647, 0.2948, 0.661, 0.214, 0.6698, 0.2103, 0.6693, 0.2103, 0.6693, 0.214, 0.6698, 0.2067, 0.5833, 0.2083, 0.5817, 0.2083, 0.5817, 0.2067, 0.5833, 0.286, 0.5802, 0.2897, 0.5807, 0.2897, 0.5807, 0.286, 0.5802, 0.286, 0.6698, 0.214, 0.6698, 0.214, 0.6698, 0.286, 0.6698, 0.2083, 0.5817, 0.2103, 0.5807, 0.2103, 0.5807, 0.2083, 0.5817, 0.2897, 0.5807, 0.2917, 0.5817, 0.2917, 0.5817, 0.2897, 0.5807, 0.2948, 0.589, 0.2948, 0.661, 0.2948, 0.661, 0.2948, 0.589, 0.2103, 0.5807, 0.214, 0.5802, 0.214, 0.5802, 0.2103, 0.5807, 0.2653, 0.6875, 0.2653, 0.6875, 0.2871, 0.6875, 0.2871, 0.6875, 0.3125, 0.6403, 0.3125, 0.6403, 0.3125, 0.6621, 0.3125, 0.6621, 0.2653, 0.5625, 0.2653, 0.5625, 0.2871, 0.5625, 0.2871, 0.5625, 0.3125, 0.6097, 0.3125, 0.6097, 0.3125, 0.5879, 0.3125, 0.5879, 0.1875, 0.6097, 0.1875, 0.6097, 0.1875, 0.5879, 0.1875, 0.5879, 0.2347, 0.5625, 0.2347, 0.5625, 0.2129, 0.5625, 0.2129, 0.5625, 0.1875, 0.6403, 0.1875, 0.6403, 0.1875, 0.6621, 0.1875, 0.6621, 0.2347, 0.6875, 0.2347, 0.6875, 0.2129, 0.6875, 0.2129, 0.6875, 0.2347, 0.6875, 0.2653, 0.6875, 0.2871, 0.6875, 0.2129, 0.6875, 0.2653, 0.6875, 0.2347, 0.6875, 0.2129, 0.6875, 0.2871, 0.6875, 0.3125, 0.6403, 0.3125, 0.6097, 0.3125, 0.5879, 0.3125, 0.6621, 0.3125, 0.6097, 0.3125, 0.6403, 0.3125, 0.6621, 0.3125, 0.5879, 0.2653, 0.5625, 0.2347, 0.5625, 0.2129, 0.5625, 0.2871, 0.5625, 0.2347, 0.5625, 0.2653, 0.5625, 0.2871, 0.5625, 0.2129, 0.5625, 0.1875, 0.6097, 0.1875, 0.6403, 0.1875, 0.6621, 0.1875, 0.5879, 0.1875, 0.6403, 0.1875, 0.6097, 0.1875, 0.5879, 0.1875, 0.6621, 0.2347, 0.5625, 0.2653, 0.5625, 0.2653, 0.5625, 0.2347, 0.5625, 0.1875, 0.6403, 0.1875, 0.6097, 0.1875, 0.6097, 0.1875, 0.6403, 0.3125, 0.6097, 0.3125, 0.6403, 0.3125, 0.6403, 0.3125, 0.6097, 0.2653, 0.6875, 0.2347, 0.6875, 0.2347, 0.6875, 0.2653, 0.6875, 0.3125, 0.6403, 0.3125, 0.6097, 0.3125, 0.6097, 0.3125, 0.6403, 0.1875, 0.6097, 0.1875, 0.6097, 0.1875, 0.6097, 0.1875, 0.6097, 0.2347, 0.5625, 0.2653, 0.5625, 0.2653, 0.5625, 0.2347, 0.5625, 0.2347, 0.5625, 0.2347, 0.5625, 0.2347, 0.5625, 0.2347, 0.5625, 0.2653, 0.5625, 0.2347, 0.5625, 0.2347, 0.5625, 0.2653, 0.5625, 0.1875, 0.6403, 0.1875, 0.6403, 0.1875, 0.6403, 0.1875, 0.6403, 0.1875, 0.6403, 0.1875, 0.6097, 0.1875, 0.6097, 0.1875, 0.6403, 0.2347, 0.6875, 0.2347, 0.6875, 0.2347, 0.6875, 0.2347, 0.6875, 0.2653, 0.6875, 0.2653, 0.6875, 0.2653, 0.6875, 0.2653, 0.6875, 0.1875, 0.6097, 0.1875, 0.6403, 0.1875, 0.6403, 0.1875, 0.6097, 0.2653, 0.6875, 0.2347, 0.6875, 0.2347, 0.6875, 0.2653, 0.6875, 0.3125, 0.6403, 0.3125, 0.6403, 0.3125, 0.6403, 0.3125, 0.6403])
me_cube.materials.append(mat_general_robot)
me_cube.materials.append(mat_fuego_robot)
me_cube.materials.append(mat_cara)
me_cube.use_remesh_preserve_volume = False
me_cube.use_remesh_preserve_attributes = False
me_cube.use_mirror_vertex_groups = False
me_cube.update()
me_sphere = bpy.data.meshes.new('Sphere')
me_sphere.from_pydata([(0.0, 0.5, 3.775e-08), (0.0, 0.4904, -0.09755), (0.0, 0.2778, -0.4157), (0.09567, 0.481, -0.09755), (0.09012, 0.4531, -0.1913), (0.08111, 0.4077, -0.2778), (0.06897, 0.3468, -0.3536), (0.05419, 0.2724, -0.4157), (0.03733, 0.1877, -0.4619), (0.01903, 0.09567, -0.4904), (0.1913, 0.4619, 3.775e-08), (0.1877, 0.4531, -0.09755), (0.1768, 0.4268, -0.1913), (0.1591, 0.3841, -0.2778), (0.1353, 0.3266, -0.3536), (0.1063, 0.2566, -0.4157), (0.07322, 0.1768, -0.4619), (0.03733, 0.09012, -0.4904), (0.2778, 0.4157, 3.775e-08), (0.2724, 0.4077, -0.09755), (0.2566, 0.3841, -0.1913), (0.231, 0.3457, -0.2778), (0.1964, 0.294, -0.3536), (0.1543, 0.231, -0.4157), (0.1063, 0.1591, -0.4619), (0.05419, 0.08111, -0.4904), (0.3536, 0.3536, 3.775e-08), (0.3468, 0.3468, -0.09755), (0.3266, 0.3266, -0.1913), (0.294, 0.294, -0.2778), (0.25, 0.25, -0.3536), (0.1964, 0.1964, -0.4157), (0.1353, 0.1353, -0.4619), (0.06897, 0.06897, -0.4904), (0.4077, 0.2724, -0.09755), (0.3841, 0.2566, -0.1913), (0.3457, 0.231, -0.2778), (0.294, 0.1964, -0.3536), (0.231, 0.1543, -0.4157), (0.1591, 0.1063, -0.4619), (0.08111, 0.05419, -0.4904), (0.4619, 0.1913, 3.775e-08), (0.4531, 0.1877, -0.09755), (0.4268, 0.1768, -0.1913), (0.3841, 0.1591, -0.2778), (0.3266, 0.1353, -0.3536), (0.2566, 0.1063, -0.4157), (0.1768, 0.07322, -0.4619), (0.09012, 0.03733, -0.4904), (0.4904, 0.09754, 3.775e-08), (0.481, 0.09567, -0.09755), (0.4531, 0.09012, -0.1913), (0.4077, 0.08111, -0.2778), (0.3468, 0.06897, -0.3536), (0.2724, 0.05419, -0.4157), (0.1877, 0.03733, -0.4619), (0.09567, 0.01903, -0.4904), (0.5, -1.894e-07, 3.775e-08), (0.4904, -1.968e-07, -0.09755), (0.4619, -1.149e-07, -0.1913), (0.4157, -1.67e-07, -0.2778), (0.3536, -1.596e-07, -0.3536), (0.2778, -1.708e-07, -0.4157), (0.1913, -1.521e-07, -0.4619), (0.09755, -1.54e-07, -0.4904), (0.4904, -0.09755, 3.775e-08), (0.481, -0.09567, -0.09755), (0.4531, -0.09012, -0.1913), (0.4077, -0.08111, -0.2778), (0.3468, -0.06898, -0.3536), (0.2724, -0.05419, -0.4157), (0.1877, -0.03733, -0.4619), (0.09567, -0.01903, -0.4904), (0.4531, -0.1877, -0.09755), (0.4268, -0.1768, -0.1913), (0.3841, -0.1591, -0.2778), (0.3266, -0.1353, -0.3536), (0.2566, -0.1063, -0.4157), (0.1768, -0.07322, -0.4619), (0.09012, -0.03733, -0.4904), (0.4157, -0.2778, 3.775e-08), (0.4077, -0.2724, -0.09755), (0.3841, -0.2566, -0.1913), (0.3457, -0.231, -0.2778), (0.294, -0.1964, -0.3536), (0.231, -0.1543, -0.4157), (0.1591, -0.1063, -0.4619), (0.08111, -0.05419, -0.4904), (0.3536, -0.3536, 3.775e-08), (0.3468, -0.3468, -0.09755), (0.3266, -0.3266, -0.1913), (0.294, -0.294, -0.2778), (0.25, -0.25, -0.3536), (0.1964, -0.1964, -0.4157), (0.1353, -0.1353, -0.4619), (0.06897, -0.06898, -0.4904), (0.2778, -0.4157, 3.775e-08), (0.2724, -0.4077, -0.09755), (0.2566, -0.3841, -0.1913), (0.231, -0.3457, -0.2778), (0.1964, -0.294, -0.3536), (0.1543, -0.231, -0.4157), (0.1063, -0.1591, -0.4619), (0.05419, -0.08111, -0.4904), (0.0, -1.629e-07, -0.5), (0.1913, -0.4619, 3.775e-08), (0.1877, -0.4531, -0.09755), (0.1768, -0.4268, -0.1913), (0.1591, -0.3841, -0.2778), (0.1353, -0.3266, -0.3536), (0.1063, -0.2566, -0.4157), (0.07322, -0.1768, -0.4619), (0.03733, -0.09012, -0.4904), (0.09755, -0.4904, 3.775e-08), (0.09567, -0.481, -0.09755), (0.09012, -0.4531, -0.1913), (0.08111, -0.4077, -0.2778), (0.06897, -0.3468, -0.3536), (0.05419, -0.2724, -0.4157), (0.03733, -0.1877, -0.4619), (0.01903, -0.09567, -0.4904), (-4.272e-08, -0.4904, -0.09755), (3.178e-08, -0.4619, -0.1913), (-4.272e-08, -0.4157, -0.2778), (-1.292e-08, -0.3536, -0.3536), (-5.469e-09, -0.2778, -0.4157), (1.982e-09, -0.1913, -0.4619), (1.982e-09, -0.09755, -0.4904), (-0.09755, -0.4904, 3.775e-08), (-0.09567, -0.481, -0.09755), (-0.09012, -0.4531, -0.1913), (-0.08111, -0.4077, -0.2778), (-0.06897, -0.3468, -0.3536), (-0.05419, -0.2724, -0.4157), (-0.03733, -0.1877, -0.4619), (-0.01903, -0.09567, -0.4904), (-0.1913, -0.4619, 3.775e-08), (-0.1877, -0.4531, -0.09755), (-0.1768, -0.4268, -0.1913), (-0.1591, -0.3841, -0.2778), (-0.1353, -0.3266, -0.3536), (-0.1063, -0.2566, -0.4157), (-0.07322, -0.1768, -0.4619), (-0.03733, -0.09012, -0.4904), (-0.2778, -0.4157, 3.775e-08), (-0.2724, -0.4077, -0.09755), (-0.2566, -0.3841, -0.1913), (-0.231, -0.3457, -0.2778), (-0.1964, -0.294, -0.3536), (-0.1543, -0.231, -0.4157), (-0.1063, -0.1591, -0.4619), (-0.05419, -0.08111, -0.4904), (-0.3468, -0.3468, -0.09755), (-0.3266, -0.3266, -0.1913), (-0.294, -0.294, -0.2778), (-0.25, -0.25, -0.3536), (-0.1964, -0.1964, -0.4157), (-0.1353, -0.1353, -0.4619), (-0.06897, -0.06897, -0.4904), (-0.4077, -0.2724, -0.09755), (-0.3841, -0.2566, -0.1913), (-0.3457, -0.231, -0.2778), (-0.294, -0.1964, -0.3536), (-0.231, -0.1543, -0.4157), (-0.1591, -0.1063, -0.4619), (-0.08111, -0.05419, -0.4904), (-0.4531, -0.1877, -0.09755), (-0.4268, -0.1768, -0.1913), (-0.3841, -0.1591, -0.2778), (-0.3266, -0.1353, -0.3536), (-0.2566, -0.1063, -0.4157), (-0.1768, -0.07322, -0.4619), (-0.09012, -0.03733, -0.4904), (-0.481, -0.09567, -0.09755), (-0.4531, -0.09012, -0.1913), (-0.4077, -0.08111, -0.2778), (-0.3468, -0.06897, -0.3536), (-0.2724, -0.05419, -0.4157), (-0.1877, -0.03733, -0.4619), (-0.09567, -0.01903, -0.4904), (-0.4904, -4.783e-08, -0.09755), (-0.4619, -1.596e-07, -0.1913), (-0.4157, -7.019e-08, -0.2778), (-0.3536, -9.254e-08, -0.3536), (-0.2778, -1.298e-07, -0.4157), (-0.1913, -1.261e-07, -0.4619), (-0.09755, -1.577e-07, -0.4904), (-0.4904, 0.09755, 3.775e-08), (-0.481, 0.09567, -0.09755), (-0.4531, 0.09012, -0.1913), (-0.4077, 0.08111, -0.2778), (-0.3468, 0.06897, -0.3536), (-0.2724, 0.05419, -0.4157), (-0.1877, 0.03733, -0.4619), (-0.09567, 0.01903, -0.4904), (-0.4531, 0.1877, -0.09755), (-0.4268, 0.1768, -0.1913), (-0.3841, 0.1591, -0.2778), (-0.3266, 0.1353, -0.3536), (-0.2566, 0.1063, -0.4157), (-0.1768, 0.07322, -0.4619), (-0.09012, 0.03733, -0.4904), (-0.4157, 0.2778, 3.775e-08), (-0.4077, 0.2724, -0.09755), (-0.3841, 0.2566, -0.1913), (-0.3457, 0.231, -0.2778), (-0.294, 0.1964, -0.3536), (-0.231, 0.1543, -0.4157), (-0.1591, 0.1063, -0.4619), (-0.08111, 0.05419, -0.4904), (-0.3468, 0.3468, -0.09755), (-0.3266, 0.3266, -0.1913), (-0.294, 0.294, -0.2778), (-0.25, 0.25, -0.3536), (-0.1964, 0.1964, -0.4157), (-0.1353, 0.1353, -0.4619), (-0.06897, 0.06897, -0.4904), (-0.2724, 0.4077, -0.09755), (-0.2566, 0.3841, -0.1913), (-0.231, 0.3457, -0.2778), (-0.1964, 0.294, -0.3536), (-0.1543, 0.231, -0.4157), (-0.1063, 0.1591, -0.4619), (-0.05419, 0.08111, -0.4904), (-0.1913, 0.4619, 3.775e-08), (-0.1877, 0.4531, -0.09755), (-0.1768, 0.4268, -0.1913), (-0.1591, 0.3841, -0.2778), (-0.1353, 0.3266, -0.3536), (-0.1063, 0.2566, -0.4157), (-0.07322, 0.1768, -0.4619), (-0.03733, 0.09012, -0.4904), (-0.09754, 0.4904, 3.775e-08), (-0.09567, 0.481, -0.09755), (-0.09012, 0.4531, -0.1913), (-0.08111, 0.4077, -0.2778), (-0.06897, 0.3468, -0.3536), (-0.05419, 0.2724, -0.4157), (-0.03733, 0.1877, -0.4619), (-0.01903, 0.09567, -0.4904), (3.178e-08, 0.4619, -0.1913), (1.361e-07, 0.4157, -0.2778), (7.649e-08, 0.3536, -0.3536), (3.923e-08, 0.1913, -0.4619), (7.57e-09, 0.09754, -0.4904), (0.09755, 0.4904, 3.775e-08), (0.4157, 0.2778, 3.775e-08), (0.4619, -0.1913, 3.775e-08), (-5.017e-08, -0.5, 3.775e-08), (-0.3536, -0.3536, 3.775e-08), (-0.4157, -0.2778, 3.775e-08), (-0.4619, -0.1913, 3.775e-08), (-0.4904, -0.09755, 3.775e-08), (-0.5, -7.019e-08, 3.775e-08), (-0.4619, 0.1913, 3.775e-08), (-0.3536, 0.3536, 3.775e-08), (-0.2778, 0.4157, 3.775e-08)], [], [(243, 2, 7, 8), (244, 243, 8, 9), (104, 244, 9), (1, 0, 245, 3), (240, 1, 3, 4), (241, 240, 4, 5), (242, 241, 5, 6), (2, 242, 6, 7), (6, 5, 13, 14), (7, 6, 14, 15), (8, 7, 15, 16), (9, 8, 16, 17), (104, 9, 17), (3, 245, 10, 11), (4, 3, 11, 12), (5, 4, 12, 13), (104, 17, 25), (11, 10, 18, 19), (12, 11, 19, 20), (13, 12, 20, 21), (14, 13, 21, 22), (15, 14, 22, 23), (16, 15, 23, 24), (17, 16, 24, 25), (23, 22, 30, 31), (24, 23, 31, 32), (25, 24, 32, 33), (104, 25, 33), (19, 18, 26, 27), (20, 19, 27, 28), (21, 20, 28, 29), (22, 21, 29, 30), (28, 27, 34, 35), (29, 28, 35, 36), (30, 29, 36, 37), (31, 30, 37, 38), (32, 31, 38, 39), (33, 32, 39, 40), (104, 33, 40), (27, 26, 246, 34), (39, 38, 46, 47), (40, 39, 47, 48), (104, 40, 48), (34, 246, 41, 42), (35, 34, 42, 43), (36, 35, 43, 44), (37, 36, 44, 45), (38, 37, 45, 46), (43, 42, 50, 51), (44, 43, 51, 52), (45, 44, 52, 53), (46, 45, 53, 54), (47, 46, 54, 55), (48, 47, 55, 56), (104, 48, 56), (42, 41, 49, 50), (55, 54, 62, 63), (56, 55, 63, 64), (104, 56, 64), (50, 49, 57, 58), (51, 50, 58, 59), (52, 51, 59, 60), (53, 52, 60, 61), (54, 53, 61, 62), (60, 59, 67, 68), (61, 60, 68, 69), (62, 61, 69, 70), (63, 62, 70, 71), (64, 63, 71, 72), (104, 64, 72), (58, 57, 65, 66), (59, 58, 66, 67), (72, 71, 78, 79), (104, 72, 79), (66, 65, 247, 73), (67, 66, 73, 74), (68, 67, 74, 75), (69, 68, 75, 76), (70, 69, 76, 77), (71, 70, 77, 78), (75, 74, 82, 83), (76, 75, 83, 84), (77, 76, 84, 85), (78, 77, 85, 86), (79, 78, 86, 87), (104, 79, 87), (73, 247, 80, 81), (74, 73, 81, 82), (87, 86, 94, 95), (104, 87, 95), (81, 80, 88, 89), (82, 81, 89, 90), (83, 82, 90, 91), (84, 83, 91, 92), (85, 84, 92, 93), (86, 85, 93, 94), (92, 91, 99, 100), (93, 92, 100, 101), (94, 93, 101, 102), (95, 94, 102, 103), (104, 95, 103), (89, 88, 96, 97), (90, 89, 97, 98), (91, 90, 98, 99), (104, 103, 112), (97, 96, 105, 106), (98, 97, 106, 107), (99, 98, 107, 108), (100, 99, 108, 109), (101, 100, 109, 110), (102, 101, 110, 111), (103, 102, 111, 112), (110, 109, 117, 118), (111, 110, 118, 119), (112, 111, 119, 120), (104, 112, 120), (106, 105, 113, 114), (107, 106, 114, 115), (108, 107, 115, 116), (109, 108, 116, 117), (114, 113, 248, 121), (115, 114, 121, 122), (116, 115, 122, 123), (117, 116, 123, 124), (118, 117, 124, 125), (119, 118, 125, 126), (120, 119, 126, 127), (104, 120, 127), (125, 124, 132, 133), (126, 125, 133, 134), (127, 126, 134, 135), (104, 127, 135), (121, 248, 128, 129), (122, 121, 129, 130), (123, 122, 130, 131), (124, 123, 131, 132), (130, 129, 137, 138), (131, 130, 138, 139), (132, 131, 139, 140), (133, 132, 140, 141), (134, 133, 141, 142), (135, 134, 142, 143), (104, 135, 143), (129, 128, 136, 137), (142, 141, 149, 150), (143, 142, 150, 151), (104, 143, 151), (137, 136, 144, 145), (138, 137, 145, 146), (139, 138, 146, 147), (140, 139, 147, 148), (141, 140, 148, 149), (146, 145, 152, 153), (147, 146, 153, 154), (148, 147, 154, 155), (149, 148, 155, 156), (150, 149, 156, 157), (151, 150, 157, 158), (104, 151, 158), (145, 144, 249, 152), (157, 156, 163, 164), (158, 157, 164, 165), (104, 158, 165), (152, 249, 250, 159), (153, 152, 159, 160), (154, 153, 160, 161), (155, 154, 161, 162), (156, 155, 162, 163), (161, 160, 167, 168), (162, 161, 168, 169), (163, 162, 169, 170), (164, 163, 170, 171), (165, 164, 171, 172), (104, 165, 172), (159, 250, 251, 166), (160, 159, 166, 167), (172, 171, 178, 179), (104, 172, 179), (166, 251, 252, 173), (167, 166, 173, 174), (168, 167, 174, 175), (169, 168, 175, 176), (170, 169, 176, 177), (171, 170, 177, 178), (176, 175, 182, 183), (177, 176, 183, 184), (178, 177, 184, 185), (179, 178, 185, 186), (104, 179, 186), (173, 252, 253, 180), (174, 173, 180, 181), (175, 174, 181, 182), (104, 186, 194), (180, 253, 187, 188), (181, 180, 188, 189), (182, 181, 189, 190), (183, 182, 190, 191), (184, 183, 191, 192), (185, 184, 192, 193), (186, 185, 193, 194), (191, 190, 197, 198), (192, 191, 198, 199), (193, 192, 199, 200), (194, 193, 200, 201), (104, 194, 201), (188, 187, 254, 195), (189, 188, 195, 196), (190, 189, 196, 197), (104, 201, 209), (195, 254, 202, 203), (196, 195, 203, 204), (197, 196, 204, 205), (198, 197, 205, 206), (199, 198, 206, 207), (200, 199, 207, 208), (201, 200, 208, 209), (207, 206, 213, 214), (208, 207, 214, 215), (209, 208, 215, 216), (104, 209, 216), (203, 202, 255, 210), (204, 203, 210, 211), (205, 204, 211, 212), (206, 205, 212, 213), (210, 255, 256, 217), (211, 210, 217, 218), (212, 211, 218, 219), (213, 212, 219, 220), (214, 213, 220, 221), (215, 214, 221, 222), (216, 215, 222, 223), (104, 216, 223), (221, 220, 228, 229), (222, 221, 229, 230), (223, 222, 230, 231), (104, 223, 231), (217, 256, 224, 225), (218, 217, 225, 226), (219, 218, 226, 227), (220, 219, 227, 228), (226, 225, 233, 234), (227, 226, 234, 235), (228, 227, 235, 236), (229, 228, 236, 237), (230, 229, 237, 238), (231, 230, 238, 239), (104, 231, 239), (225, 224, 232, 233), (238, 237, 2, 243), (239, 238, 243, 244), (104, 239, 244), (233, 232, 0, 1), (234, 233, 1, 240), (235, 234, 240, 241), (236, 235, 241, 242), (237, 236, 242, 2), (245, 0, 232, 224, 256, 255, 202, 254, 187, 253, 252, 251, 250, 249, 144, 136, 128, 248, 113, 105, 96, 88, 80, 247, 65, 57, 49, 41, 246, 26, 18, 10)])
me_sphere.polygons.foreach_set('use_smooth', [True] * 257)
_uv = me_sphere.uv_layers.new(name='UVMap')
_uv.uv.foreach_set('vector', [0.75, 0.125, 0.75, 0.1875, 0.7188, 0.1875, 0.7188, 0.125, 0.75, 0.0625, 0.75, 0.125, 0.7188, 0.125, 0.7187, 0.0625, 0.7344, 0.0, 0.75, 0.0625, 0.7187, 0.0625, 0.75, 0.4375, 0.75, 0.5, 0.7188, 0.5, 0.7188, 0.4375, 0.75, 0.375, 0.75, 0.4375, 0.7188, 0.4375, 0.7188, 0.375, 0.75, 0.3125, 0.75, 0.375, 0.7188, 0.375, 0.7188, 0.3125, 0.75, 0.25, 0.75, 0.3125, 0.7188, 0.3125, 0.7188, 0.25, 0.75, 0.1875, 0.75, 0.25, 0.7188, 0.25, 0.7188, 0.1875, 0.7188, 0.25, 0.7188, 0.3125, 0.6875, 0.3125, 0.6875, 0.25, 0.7188, 0.1875, 0.7188, 0.25, 0.6875, 0.25, 0.6875, 0.1875, 0.7188, 0.125, 0.7188, 0.1875, 0.6875, 0.1875, 0.6875, 0.125, 0.7187, 0.0625, 0.7188, 0.125, 0.6875, 0.125, 0.6875, 0.0625, 0.7031, 0.0, 0.7187, 0.0625, 0.6875, 0.0625, 0.7188, 0.4375, 0.7188, 0.5, 0.6875, 0.5, 0.6875, 0.4375, 0.7188, 0.375, 0.7188, 0.4375, 0.6875, 0.4375, 0.6875, 0.375, 0.7188, 0.3125, 0.7188, 0.375, 0.6875, 0.375, 0.6875, 0.3125, 0.6719, 0.0, 0.6875, 0.0625, 0.6562, 0.0625, 0.6875, 0.4375, 0.6875, 0.5, 0.6562, 0.5, 0.6562, 0.4375, 0.6875, 0.375, 0.6875, 0.4375, 0.6562, 0.4375, 0.6562, 0.375, 0.6875, 0.3125, 0.6875, 0.375, 0.6562, 0.375, 0.6562, 0.3125, 0.6875, 0.25, 0.6875, 0.3125, 0.6562, 0.3125, 0.6562, 0.25, 0.6875, 0.1875, 0.6875, 0.25, 0.6562, 0.25, 0.6562, 0.1875, 0.6875, 0.125, 0.6875, 0.1875, 0.6562, 0.1875, 0.6562, 0.125, 0.6875, 0.0625, 0.6875, 0.125, 0.6562, 0.125, 0.6562, 0.0625, 0.6562, 0.1875, 0.6562, 0.25, 0.625, 0.25, 0.625, 0.1875, 0.6562, 0.125, 0.6562, 0.1875, 0.625, 0.1875, 0.625, 0.125, 0.6562, 0.0625, 0.6562, 0.125, 0.625, 0.125, 0.625, 0.0625, 0.6406, 0.0, 0.6562, 0.0625, 0.625, 0.0625, 0.6562, 0.4375, 0.6562, 0.5, 0.625, 0.5, 0.625, 0.4375, 0.6562, 0.375, 0.6562, 0.4375, 0.625, 0.4375, 0.625, 0.375, 0.6562, 0.3125, 0.6562, 0.375, 0.625, 0.375, 0.625, 0.3125, 0.6562, 0.25, 0.6562, 0.3125, 0.625, 0.3125, 0.625, 0.25, 0.625, 0.375, 0.625, 0.4375, 0.5937, 0.4375, 0.5938, 0.375, 0.625, 0.3125, 0.625, 0.375, 0.5938, 0.375, 0.5937, 0.3125, 0.625, 0.25, 0.625, 0.3125, 0.5937, 0.3125, 0.5937, 0.25, 0.625, 0.1875, 0.625, 0.25, 0.5937, 0.25, 0.5937, 0.1875, 0.625, 0.125, 0.625, 0.1875, 0.5937, 0.1875, 0.5937, 0.125, 0.625, 0.0625, 0.625, 0.125, 0.5937, 0.125, 0.5937, 0.0625, 0.6094, 0.0, 0.625, 0.0625, 0.5937, 0.0625, 0.625, 0.4375, 0.625, 0.5, 0.5937, 0.5, 0.5937, 0.4375, 0.5937, 0.125, 0.5937, 0.1875, 0.5625, 0.1875, 0.5625, 0.125, 0.5937, 0.0625, 0.5937, 0.125, 0.5625, 0.125, 0.5625, 0.0625, 0.5781, 0.0, 0.5937, 0.0625, 0.5625, 0.0625, 0.5937, 0.4375, 0.5937, 0.5, 0.5625, 0.5, 0.5625, 0.4375, 0.5938, 0.375, 0.5937, 0.4375, 0.5625, 0.4375, 0.5625, 0.375, 0.5937, 0.3125, 0.5938, 0.375, 0.5625, 0.375, 0.5625, 0.3125, 0.5937, 0.25, 0.5937, 0.3125, 0.5625, 0.3125, 0.5625, 0.25, 0.5937, 0.1875, 0.5937, 0.25, 0.5625, 0.25, 0.5625, 0.1875, 0.5625, 0.375, 0.5625, 0.4375, 0.5312, 0.4375, 0.5312, 0.375, 0.5625, 0.3125, 0.5625, 0.375, 0.5312, 0.375, 0.5312, 0.3125, 0.5625, 0.25, 0.5625, 0.3125, 0.5312, 0.3125, 0.5312, 0.25, 0.5625, 0.1875, 0.5625, 0.25, 0.5312, 0.25, 0.5312, 0.1875, 0.5625, 0.125, 0.5625, 0.1875, 0.5312, 0.1875, 0.5312, 0.125, 0.5625, 0.0625, 0.5625, 0.125, 0.5312, 0.125, 0.5312, 0.0625, 0.5469, 0.0, 0.5625, 0.0625, 0.5312, 0.0625, 0.5625, 0.4375, 0.5625, 0.5, 0.5312, 0.5, 0.5312, 0.4375, 0.5312, 0.125, 0.5312, 0.1875, 0.5, 0.1875, 0.5, 0.125, 0.5312, 0.0625, 0.5312, 0.125, 0.5, 0.125, 0.5, 0.0625, 0.5156, 0.0, 0.5312, 0.0625, 0.5, 0.0625, 0.5312, 0.4375, 0.5312, 0.5, 0.5, 0.5, 0.5, 0.4375, 0.5312, 0.375, 0.5312, 0.4375, 0.5, 0.4375, 0.5, 0.375, 0.5312, 0.3125, 0.5312, 0.375, 0.5, 0.375, 0.5, 0.3125, 0.5312, 0.25, 0.5312, 0.3125, 0.5, 0.3125, 0.5, 0.25, 0.5312, 0.1875, 0.5312, 0.25, 0.5, 0.25, 0.5, 0.1875, 0.5, 0.3125, 0.5, 0.375, 0.4687, 0.375, 0.4687, 0.3125, 0.5, 0.25, 0.5, 0.3125, 0.4687, 0.3125, 0.4687, 0.25, 0.5, 0.1875, 0.5, 0.25, 0.4687, 0.25, 0.4687, 0.1875, 0.5, 0.125, 0.5, 0.1875, 0.4687, 0.1875, 0.4687, 0.125, 0.5, 0.0625, 0.5, 0.125, 0.4687, 0.125, 0.4687, 0.0625, 0.4844, 0.0, 0.5, 0.0625, 0.4687, 0.0625, 0.5, 0.4375, 0.5, 0.5, 0.4687, 0.5, 0.4687, 0.4375, 0.5, 0.375, 0.5, 0.4375, 0.4687, 0.4375, 0.4687, 0.375, 0.4687, 0.0625, 0.4687, 0.125, 0.4375, 0.125, 0.4375, 0.0625, 0.4531, 0.0, 0.4687, 0.0625, 0.4375, 0.0625, 0.4687, 0.4375, 0.4687, 0.5, 0.4375, 0.5, 0.4375, 0.4375, 0.4687, 0.375, 0.4687, 0.4375, 0.4375, 0.4375, 0.4375, 0.375, 0.4687, 0.3125, 0.4687, 0.375, 0.4375, 0.375, 0.4375, 0.3125, 0.4687, 0.25, 0.4687, 0.3125, 0.4375, 0.3125, 0.4375, 0.25, 0.4687, 0.1875, 0.4687, 0.25, 0.4375, 0.25, 0.4375, 0.1875, 0.4687, 0.125, 0.4687, 0.1875, 0.4375, 0.1875, 0.4375, 0.125, 0.4375, 0.3125, 0.4375, 0.375, 0.4062, 0.375, 0.4062, 0.3125, 0.4375, 0.25, 0.4375, 0.3125, 0.4062, 0.3125, 0.4062, 0.25, 0.4375, 0.1875, 0.4375, 0.25, 0.4062, 0.25, 0.4062, 0.1875, 0.4375, 0.125, 0.4375, 0.1875, 0.4062, 0.1875, 0.4062, 0.125, 0.4375, 0.0625, 0.4375, 0.125, 0.4062, 0.125, 0.4062, 0.0625, 0.4219, 0.0, 0.4375, 0.0625, 0.4062, 0.0625, 0.4375, 0.4375, 0.4375, 0.5, 0.4062, 0.5, 0.4062, 0.4375, 0.4375, 0.375, 0.4375, 0.4375, 0.4062, 0.4375, 0.4062, 0.375, 0.4062, 0.0625, 0.4062, 0.125, 0.375, 0.125, 0.375, 0.0625, 0.3906, 0.0, 0.4062, 0.0625, 0.375, 0.0625, 0.4062, 0.4375, 0.4062, 0.5, 0.375, 0.5, 0.375, 0.4375, 0.4062, 0.375, 0.4062, 0.4375, 0.375, 0.4375, 0.375, 0.375, 0.4062, 0.3125, 0.4062, 0.375, 0.375, 0.375, 0.375, 0.3125, 0.4062, 0.25, 0.4062, 0.3125, 0.375, 0.3125, 0.375, 0.25, 0.4062, 0.1875, 0.4062, 0.25, 0.375, 0.25, 0.375, 0.1875, 0.4062, 0.125, 0.4062, 0.1875, 0.375, 0.1875, 0.375, 0.125, 0.375, 0.25, 0.375, 0.3125, 0.3437, 0.3125, 0.3437, 0.25, 0.375, 0.1875, 0.375, 0.25, 0.3437, 0.25, 0.3437, 0.1875, 0.375, 0.125, 0.375, 0.1875, 0.3437, 0.1875, 0.3437, 0.125, 0.375, 0.0625, 0.375, 0.125, 0.3437, 0.125, 0.3437, 0.0625, 0.3594, 0.0, 0.375, 0.0625, 0.3437, 0.0625, 0.375, 0.4375, 0.375, 0.5, 0.3437, 0.5, 0.3437, 0.4375, 0.375, 0.375, 0.375, 0.4375, 0.3437, 0.4375, 0.3437, 0.375, 0.375, 0.3125, 0.375, 0.375, 0.3437, 0.375, 0.3437, 0.3125, 0.3281, 0.0, 0.3437, 0.0625, 0.3125, 0.0625, 0.3437, 0.4375, 0.3437, 0.5, 0.3125, 0.5, 0.3125, 0.4375, 0.3437, 0.375, 0.3437, 0.4375, 0.3125, 0.4375, 0.3125, 0.375, 0.3437, 0.3125, 0.3437, 0.375, 0.3125, 0.375, 0.3125, 0.3125, 0.3437, 0.25, 0.3437, 0.3125, 0.3125, 0.3125, 0.3125, 0.25, 0.3437, 0.1875, 0.3437, 0.25, 0.3125, 0.25, 0.3125, 0.1875, 0.3437, 0.125, 0.3437, 0.1875, 0.3125, 0.1875, 0.3125, 0.125, 0.3437, 0.0625, 0.3437, 0.125, 0.3125, 0.125, 0.3125, 0.0625, 0.3125, 0.1875, 0.3125, 0.25, 0.2812, 0.25, 0.2812, 0.1875, 0.3125, 0.125, 0.3125, 0.1875, 0.2812, 0.1875, 0.2812, 0.125, 0.3125, 0.0625, 0.3125, 0.125, 0.2812, 0.125, 0.2812, 0.0625, 0.2969, 0.0, 0.3125, 0.0625, 0.2812, 0.0625, 0.3125, 0.4375, 0.3125, 0.5, 0.2812, 0.5, 0.2812, 0.4375, 0.3125, 0.375, 0.3125, 0.4375, 0.2812, 0.4375, 0.2812, 0.375, 0.3125, 0.3125, 0.3125, 0.375, 0.2812, 0.375, 0.2812, 0.3125, 0.3125, 0.25, 0.3125, 0.3125, 0.2812, 0.3125, 0.2812, 0.25, 0.2812, 0.4375, 0.2812, 0.5, 0.25, 0.5, 0.25, 0.4375, 0.2812, 0.375, 0.2812, 0.4375, 0.25, 0.4375, 0.25, 0.375, 0.2812, 0.3125, 0.2812, 0.375, 0.25, 0.375, 0.25, 0.3125, 0.2812, 0.25, 0.2812, 0.3125, 0.25, 0.3125, 0.25, 0.25, 0.2812, 0.1875, 0.2812, 0.25, 0.25, 0.25, 0.25, 0.1875, 0.2812, 0.125, 0.2812, 0.1875, 0.25, 0.1875, 0.25, 0.125, 0.2812, 0.0625, 0.2812, 0.125, 0.25, 0.125, 0.25, 0.0625, 0.2656, 0.0, 0.2812, 0.0625, 0.25, 0.0625, 0.25, 0.1875, 0.25, 0.25, 0.2187, 0.25, 0.2188, 0.1875, 0.25, 0.125, 0.25, 0.1875, 0.2188, 0.1875, 0.2188, 0.125, 0.25, 0.0625, 0.25, 0.125, 0.2188, 0.125, 0.2188, 0.0625, 0.2344, 0.0, 0.25, 0.0625, 0.2188, 0.0625, 0.25, 0.4375, 0.25, 0.5, 0.2187, 0.5, 0.2187, 0.4375, 0.25, 0.375, 0.25, 0.4375, 0.2187, 0.4375, 0.2188, 0.375, 0.25, 0.3125, 0.25, 0.375, 0.2188, 0.375, 0.2187, 0.3125, 0.25, 0.25, 0.25, 0.3125, 0.2187, 0.3125, 0.2187, 0.25, 0.2188, 0.375, 0.2187, 0.4375, 0.1875, 0.4375, 0.1875, 0.375, 0.2187, 0.3125, 0.2188, 0.375, 0.1875, 0.375, 0.1875, 0.3125, 0.2187, 0.25, 0.2187, 0.3125, 0.1875, 0.3125, 0.1875, 0.25, 0.2188, 0.1875, 0.2187, 0.25, 0.1875, 0.25, 0.1875, 0.1875, 0.2188, 0.125, 0.2188, 0.1875, 0.1875, 0.1875, 0.1875, 0.125, 0.2188, 0.0625, 0.2188, 0.125, 0.1875, 0.125, 0.1875, 0.0625, 0.2031, 0.0, 0.2188, 0.0625, 0.1875, 0.0625, 0.2187, 0.4375, 0.2187, 0.5, 0.1875, 0.5, 0.1875, 0.4375, 0.1875, 0.125, 0.1875, 0.1875, 0.1563, 0.1875, 0.1563, 0.125, 0.1875, 0.0625, 0.1875, 0.125, 0.1563, 0.125, 0.1563, 0.0625, 0.1719, 0.0, 0.1875, 0.0625, 0.1563, 0.0625, 0.1875, 0.4375, 0.1875, 0.5, 0.1562, 0.5, 0.1562, 0.4375, 0.1875, 0.375, 0.1875, 0.4375, 0.1562, 0.4375, 0.1563, 0.375, 0.1875, 0.3125, 0.1875, 0.375, 0.1563, 0.375, 0.1562, 0.3125, 0.1875, 0.25, 0.1875, 0.3125, 0.1562, 0.3125, 0.1563, 0.25, 0.1875, 0.1875, 0.1875, 0.25, 0.1563, 0.25, 0.1563, 0.1875, 0.1563, 0.375, 0.1562, 0.4375, 0.125, 0.4375, 0.125, 0.375, 0.1562, 0.3125, 0.1563, 0.375, 0.125, 0.375, 0.125, 0.3125, 0.1563, 0.25, 0.1562, 0.3125, 0.125, 0.3125, 0.125, 0.25, 0.1563, 0.1875, 0.1563, 0.25, 0.125, 0.25, 0.125, 0.1875, 0.1563, 0.125, 0.1563, 0.1875, 0.125, 0.1875, 0.125, 0.125, 0.1563, 0.0625, 0.1563, 0.125, 0.125, 0.125, 0.125, 0.0625, 0.1406, 0.0, 0.1563, 0.0625, 0.125, 0.0625, 0.1562, 0.4375, 0.1562, 0.5, 0.125, 0.5, 0.125, 0.4375, 0.125, 0.125, 0.125, 0.1875, 0.09375, 0.1875, 0.09375, 0.125, 0.125, 0.0625, 0.125, 0.125, 0.09375, 0.125, 0.09375, 0.0625, 0.1094, 0.0, 0.125, 0.0625, 0.09375, 0.0625, 0.125, 0.4375, 0.125, 0.5, 0.09375, 0.5, 0.09375, 0.4375, 0.125, 0.375, 0.125, 0.4375, 0.09375, 0.4375, 0.09375, 0.375, 0.125, 0.3125, 0.125, 0.375, 0.09375, 0.375, 0.09375, 0.3125, 0.125, 0.25, 0.125, 0.3125, 0.09375, 0.3125, 0.09375, 0.25, 0.125, 0.1875, 0.125, 0.25, 0.09375, 0.25, 0.09375, 0.1875, 0.09375, 0.3125, 0.09375, 0.375, 0.0625, 0.375, 0.0625, 0.3125, 0.09375, 0.25, 0.09375, 0.3125, 0.0625, 0.3125, 0.0625, 0.25, 0.09375, 0.1875, 0.09375, 0.25, 0.0625, 0.25, 0.0625, 0.1875, 0.09375, 0.125, 0.09375, 0.1875, 0.0625, 0.1875, 0.0625, 0.125, 0.09375, 0.0625, 0.09375, 0.125, 0.0625, 0.125, 0.0625, 0.0625, 0.07813, 0.0, 0.09375, 0.0625, 0.0625, 0.0625, 0.09375, 0.4375, 0.09375, 0.5, 0.0625, 0.5, 0.0625, 0.4375, 0.09375, 0.375, 0.09375, 0.4375, 0.0625, 0.4375, 0.0625, 0.375, 0.0625, 0.0625, 0.0625, 0.125, 0.03125, 0.125, 0.03125, 0.0625, 0.04688, 0.0, 0.0625, 0.0625, 0.03125, 0.0625, 0.0625, 0.4375, 0.0625, 0.5, 0.03125, 0.5, 0.03125, 0.4375, 0.0625, 0.375, 0.0625, 0.4375, 0.03125, 0.4375, 0.03125, 0.375, 0.0625, 0.3125, 0.0625, 0.375, 0.03125, 0.375, 0.03125, 0.3125, 0.0625, 0.25, 0.0625, 0.3125, 0.03125, 0.3125, 0.03125, 0.25, 0.0625, 0.1875, 0.0625, 0.25, 0.03125, 0.25, 0.03125, 0.1875, 0.0625, 0.125, 0.0625, 0.1875, 0.03125, 0.1875, 0.03125, 0.125, 0.03125, 0.25, 0.03125, 0.3125, 0.0, 0.3125, 0.0, 0.25, 0.03125, 0.1875, 0.03125, 0.25, 0.0, 0.25, 5.96e-08, 0.1875, 0.03125, 0.125, 0.03125, 0.1875, 5.96e-08, 0.1875, 8.941e-08, 0.125, 0.03125, 0.0625, 0.03125, 0.125, 8.941e-08, 0.125, 2.384e-07, 0.0625, 0.01563, 0.0, 0.03125, 0.0625, 2.384e-07, 0.0625, 0.03125, 0.4375, 0.03125, 0.5, 0.0, 0.5, 0.0, 0.4375, 0.03125, 0.375, 0.03125, 0.4375, 0.0, 0.4375, 5.96e-08, 0.375, 0.03125, 0.3125, 0.03125, 0.375, 5.96e-08, 0.375, 0.0, 0.3125, 0.9844, 0.0, 1.0, 0.0625, 0.9688, 0.0625, 1.0, 0.4375, 1.0, 0.5, 0.9688, 0.5, 0.9688, 0.4375, 1.0, 0.375, 1.0, 0.4375, 0.9688, 0.4375, 0.9688, 0.375, 1.0, 0.3125, 1.0, 0.375, 0.9688, 0.375, 0.9688, 0.3125, 1.0, 0.25, 1.0, 0.3125, 0.9688, 0.3125, 0.9688, 0.25, 1.0, 0.1875, 1.0, 0.25, 0.9688, 0.25, 0.9688, 0.1875, 1.0, 0.125, 1.0, 0.1875, 0.9688, 0.1875, 0.9688, 0.125, 1.0, 0.0625, 1.0, 0.125, 0.9688, 0.125, 0.9688, 0.0625, 0.9688, 0.25, 0.9688, 0.3125, 0.9375, 0.3125, 0.9375, 0.25, 0.9688, 0.1875, 0.9688, 0.25, 0.9375, 0.25, 0.9375, 0.1875, 0.9688, 0.125, 0.9688, 0.1875, 0.9375, 0.1875, 0.9375, 0.125, 0.9688, 0.0625, 0.9688, 0.125, 0.9375, 0.125, 0.9375, 0.0625, 0.9531, 0.0, 0.9688, 0.0625, 0.9375, 0.0625, 0.9688, 0.4375, 0.9688, 0.5, 0.9375, 0.5, 0.9375, 0.4375, 0.9688, 0.375, 0.9688, 0.4375, 0.9375, 0.4375, 0.9375, 0.375, 0.9688, 0.3125, 0.9688, 0.375, 0.9375, 0.375, 0.9375, 0.3125, 0.9219, 0.0, 0.9375, 0.0625, 0.9063, 0.0625, 0.9375, 0.4375, 0.9375, 0.5, 0.9062, 0.5, 0.9062, 0.4375, 0.9375, 0.375, 0.9375, 0.4375, 0.9062, 0.4375, 0.9062, 0.375, 0.9375, 0.3125, 0.9375, 0.375, 0.9062, 0.375, 0.9062, 0.3125, 0.9375, 0.25, 0.9375, 0.3125, 0.9062, 0.3125, 0.9062, 0.25, 0.9375, 0.1875, 0.9375, 0.25, 0.9062, 0.25, 0.9062, 0.1875, 0.9375, 0.125, 0.9375, 0.1875, 0.9062, 0.1875, 0.9063, 0.125, 0.9375, 0.0625, 0.9375, 0.125, 0.9063, 0.125, 0.9063, 0.0625, 0.9062, 0.1875, 0.9062, 0.25, 0.875, 0.25, 0.875, 0.1875, 0.9063, 0.125, 0.9062, 0.1875, 0.875, 0.1875, 0.875, 0.125, 0.9063, 0.0625, 0.9063, 0.125, 0.875, 0.125, 0.875, 0.0625, 0.8906, 0.0, 0.9063, 0.0625, 0.875, 0.0625, 0.9062, 0.4375, 0.9062, 0.5, 0.875, 0.5, 0.875, 0.4375, 0.9062, 0.375, 0.9062, 0.4375, 0.875, 0.4375, 0.875, 0.375, 0.9062, 0.3125, 0.9062, 0.375, 0.875, 0.375, 0.875, 0.3125, 0.9062, 0.25, 0.9062, 0.3125, 0.875, 0.3125, 0.875, 0.25, 0.875, 0.4375, 0.875, 0.5, 0.8438, 0.5, 0.8438, 0.4375, 0.875, 0.375, 0.875, 0.4375, 0.8438, 0.4375, 0.8438, 0.375, 0.875, 0.3125, 0.875, 0.375, 0.8438, 0.375, 0.8438, 0.3125, 0.875, 0.25, 0.875, 0.3125, 0.8438, 0.3125, 0.8438, 0.25, 0.875, 0.1875, 0.875, 0.25, 0.8438, 0.25, 0.8438, 0.1875, 0.875, 0.125, 0.875, 0.1875, 0.8438, 0.1875, 0.8438, 0.125, 0.875, 0.0625, 0.875, 0.125, 0.8438, 0.125, 0.8438, 0.0625, 0.8594, 0.0, 0.875, 0.0625, 0.8438, 0.0625, 0.8438, 0.1875, 0.8438, 0.25, 0.8125, 0.25, 0.8125, 0.1875, 0.8438, 0.125, 0.8438, 0.1875, 0.8125, 0.1875, 0.8125, 0.125, 0.8438, 0.0625, 0.8438, 0.125, 0.8125, 0.125, 0.8125, 0.0625, 0.8281, 0.0, 0.8438, 0.0625, 0.8125, 0.0625, 0.8438, 0.4375, 0.8438, 0.5, 0.8125, 0.5, 0.8125, 0.4375, 0.8438, 0.375, 0.8438, 0.4375, 0.8125, 0.4375, 0.8125, 0.375, 0.8438, 0.3125, 0.8438, 0.375, 0.8125, 0.375, 0.8125, 0.3125, 0.8438, 0.25, 0.8438, 0.3125, 0.8125, 0.3125, 0.8125, 0.25, 0.8125, 0.375, 0.8125, 0.4375, 0.7812, 0.4375, 0.7812, 0.375, 0.8125, 0.3125, 0.8125, 0.375, 0.7812, 0.375, 0.7812, 0.3125, 0.8125, 0.25, 0.8125, 0.3125, 0.7812, 0.3125, 0.7812, 0.25, 0.8125, 0.1875, 0.8125, 0.25, 0.7812, 0.25, 0.7812, 0.1875, 0.8125, 0.125, 0.8125, 0.1875, 0.7812, 0.1875, 0.7812, 0.125, 0.8125, 0.0625, 0.8125, 0.125, 0.7812, 0.125, 0.7812, 0.0625, 0.7969, 0.0, 0.8125, 0.0625, 0.7812, 0.0625, 0.8125, 0.4375, 0.8125, 0.5, 0.7812, 0.5, 0.7812, 0.4375, 0.7812, 0.125, 0.7812, 0.1875, 0.75, 0.1875, 0.75, 0.125, 0.7812, 0.0625, 0.7812, 0.125, 0.75, 0.125, 0.75, 0.0625, 0.7656, 0.0, 0.7812, 0.0625, 0.75, 0.0625, 0.7812, 0.4375, 0.7812, 0.5, 0.75, 0.5, 0.75, 0.4375, 0.7812, 0.375, 0.7812, 0.4375, 0.75, 0.4375, 0.75, 0.375, 0.7812, 0.3125, 0.7812, 0.375, 0.75, 0.375, 0.75, 0.3125, 0.7812, 0.25, 0.7812, 0.3125, 0.75, 0.3125, 0.75, 0.25, 0.7812, 0.1875, 0.7812, 0.25, 0.75, 0.25, 0.75, 0.1875, 0.7188, 0.5, 0.75, 0.5, 0.7812, 0.5, 0.8125, 0.5, 0.8438, 0.5, 0.875, 0.5, 0.9062, 0.5, 0.9375, 0.5, 0.9688, 0.5, 0.0, 0.5, 0.03125, 0.5, 0.0625, 0.5, 0.09375, 0.5, 0.125, 0.5, 0.1562, 0.5, 0.1875, 0.5, 0.2187, 0.5, 0.25, 0.5, 0.2812, 0.5, 0.3125, 0.5, 0.3437, 0.5, 0.375, 0.5, 0.4062, 0.5, 0.4375, 0.5, 0.4687, 0.5, 0.5, 0.5, 0.5312, 0.5, 0.5625, 0.5, 0.5937, 0.5, 0.625, 0.5, 0.6562, 0.5, 0.6875, 0.5])
me_sphere.materials.append(mat_domo)
me_sphere.use_remesh_fix_poles = True
me_sphere.use_remesh_preserve_attributes = False
me_sphere.use_mirror_vertex_groups = False
me_sphere.update()
me_sphere_001 = bpy.data.meshes.new('Sphere.001')
me_sphere_001.from_pydata([(0.0, -0.5, -2.007e-07), (0.0, -0.4904, 0.09754), (0.0, -0.2778, 0.4157), (0.09567, -0.481, 0.09754), (0.09012, -0.4531, 0.1913), (0.08111, -0.4077, 0.2778), (0.06897, -0.3468, 0.3536), (0.05419, -0.2724, 0.4157), (0.03733, -0.1877, 0.4619), (0.01903, -0.09567, 0.4904), (0.1877, -0.4531, 0.09754), (0.1768, -0.4268, 0.1913), (0.1591, -0.3841, 0.2778), (0.1353, -0.3266, 0.3536), (0.1063, -0.2566, 0.4157), (0.07322, -0.1768, 0.4619), (0.03733, -0.09012, 0.4904), (0.2724, -0.4077, 0.09754), (0.2566, -0.3841, 0.1913), (0.231, -0.3457, 0.2778), (0.1964, -0.294, 0.3536), (0.1543, -0.231, 0.4157), (0.1063, -0.1591, 0.4619), (0.05419, -0.08111, 0.4904), (0.3468, -0.3468, 0.09754), (0.3266, -0.3266, 0.1913), (0.294, -0.294, 0.2778), (0.25, -0.25, 0.3536), (0.1964, -0.1964, 0.4157), (0.1353, -0.1353, 0.4619), (0.06897, -0.06897, 0.4904), (0.4157, -0.2778, -1.283e-07), (0.4077, -0.2724, 0.09755), (0.3841, -0.2566, 0.1913), (0.3457, -0.231, 0.2778), (0.294, -0.1964, 0.3536), (0.231, -0.1543, 0.4157), (0.1591, -0.1063, 0.4619), (0.08111, -0.05419, 0.4904), (0.4531, -0.1877, 0.09755), (0.4268, -0.1768, 0.1913), (0.3841, -0.1591, 0.2778), (0.3266, -0.1353, 0.3536), (0.2566, -0.1063, 0.4157), (0.1768, -0.07322, 0.4619), (0.09012, -0.03733, 0.4904), (0.4904, -0.09754, -6.953e-08), (0.481, -0.09567, 0.09755), (0.4531, -0.09012, 0.1913), (0.4077, -0.08111, 0.2778), (0.3468, -0.06897, 0.3536), (0.2724, -0.05419, 0.4157), (0.1877, -0.03733, 0.4619), (0.09567, -0.01903, 0.4904), (0.5, 1.894e-07, -3.775e-08), (0.4904, 1.651e-07, 0.09755), (0.4619, 5.254e-08, 0.1913), (0.4157, 7.653e-08, 0.2778), (0.3536, 4.439e-08, 0.3536), (0.2778, 3.53e-08, 0.4157), (0.1913, 1.623e-09, 0.4619), (0.09755, -5.785e-09, 0.4904), (0.481, 0.09567, 0.09755), (0.4531, 0.09012, 0.1913), (0.4077, 0.08111, 0.2778), (0.3468, 0.06897, 0.3536), (0.2724, 0.05419, 0.4157), (0.1877, 0.03733, 0.4619), (0.09567, 0.01903, 0.4904), (0.4619, 0.1913, 2.46e-08), (0.4531, 0.1877, 0.09755), (0.4268, 0.1768, 0.1913), (0.3841, 0.1591, 0.2778), (0.3266, 0.1353, 0.3536), (0.2566, 0.1063, 0.4157), (0.1768, 0.07322, 0.4619), (0.09012, 0.03733, 0.4904), (0.4077, 0.2724, 0.09755), (0.3841, 0.2566, 0.1913), (0.3457, 0.231, 0.2778), (0.294, 0.1964, 0.3536), (0.231, 0.1543, 0.4157), (0.1591, 0.1063, 0.4619), (0.08111, 0.05419, 0.4904), (0.3468, 0.3468, 0.09755), (0.3266, 0.3266, 0.1913), (0.294, 0.294, 0.2778), (0.25, 0.25, 0.3536), (0.1964, 0.1964, 0.4157), (0.1353, 0.1353, 0.4619), (0.06897, 0.06897, 0.4904), (0.2778, 0.4157, 9.771e-08), (0.2724, 0.4077, 0.09755), (0.2566, 0.3841, 0.1913), (0.231, 0.3457, 0.2778), (0.1964, 0.294, 0.3536), (0.1543, 0.231, 0.4157), (0.1063, 0.1591, 0.4619), (0.05419, 0.08111, 0.4904), (0.0, 0.0, 0.5), (0.1913, 0.4619, 1.128e-07), (0.1877, 0.4531, 0.09755), (0.1768, 0.4268, 0.1913), (0.1591, 0.3841, 0.2778), (0.1353, 0.3266, 0.3536), (0.1063, 0.2566, 0.4157), (0.07322, 0.1768, 0.4619), (0.03733, 0.09012, 0.4904), (0.09755, 0.4904, 1.22e-07), (0.09567, 0.481, 0.09755), (0.09012, 0.4531, 0.1913), (0.08111, 0.4077, 0.2778), (0.06897, 0.3468, 0.3536), (0.05419, 0.2724, 0.4157), (0.03733, 0.1877, 0.4619), (0.01903, 0.09567, 0.4904), (-5.017e-08, 0.5, 1.252e-07), (-4.272e-08, 0.4904, 0.09755), (3.178e-08, 0.4619, 0.1913), (-4.272e-08, 0.4157, 0.2778), (-1.292e-08, 0.3536, 0.3536), (-5.469e-09, 0.2778, 0.4157), (1.982e-09, 0.1913, 0.4619), (1.982e-09, 0.09755, 0.4904), (-0.09755, 0.4904, 1.22e-07), (-0.09567, 0.481, 0.09755), (-0.09012, 0.4531, 0.1913), (-0.08111, 0.4077, 0.2778), (-0.06897, 0.3468, 0.3536), (-0.05419, 0.2724, 0.4157), (-0.03733, 0.1877, 0.4619), (-0.01903, 0.09567, 0.4904), (-0.1913, 0.4619, 1.128e-07), (-0.1877, 0.4531, 0.09755), (-0.1768, 0.4268, 0.1913), (-0.1591, 0.3841, 0.2778), (-0.1353, 0.3266, 0.3536), (-0.1063, 0.2566, 0.4157), (-0.07322, 0.1768, 0.4619), (-0.03733, 0.09012, 0.4904), (-0.2778, 0.4157, 9.771e-08), (-0.2724, 0.4077, 0.09755), (-0.2566, 0.3841, 0.1913), (-0.231, 0.3457, 0.2778), (-0.1964, 0.294, 0.3536), (-0.1543, 0.231, 0.4157), (-0.1063, 0.1591, 0.4619), (-0.05419, 0.08111, 0.4904), (-0.3536, 0.3536, 7.745e-08), (-0.3468, 0.3468, 0.09755), (-0.3266, 0.3266, 0.1913), (-0.294, 0.294, 0.2778), (-0.25, 0.25, 0.3536), (-0.1964, 0.1964, 0.4157), (-0.1353, 0.1353, 0.4619), (-0.06897, 0.06897, 0.4904), (-0.4157, 0.2778, 5.276e-08), (-0.4077, 0.2724, 0.09755), (-0.3841, 0.2566, 0.1913), (-0.3457, 0.231, 0.2778), (-0.294, 0.1964, 0.3536), (-0.231, 0.1543, 0.4157), (-0.1591, 0.1063, 0.4619), (-0.08111, 0.05419, 0.4904), (-0.4619, 0.1913, 2.46e-08), (-0.4531, 0.1877, 0.09755), (-0.4268, 0.1768, 0.1913), (-0.3841, 0.1591, 0.2778), (-0.3266, 0.1353, 0.3536), (-0.2566, 0.1063, 0.4157), (-0.1768, 0.07322, 0.4619), (-0.09012, 0.03733, 0.4904), (-0.4904, 0.09755, -5.965e-09), (-0.481, 0.09567, 0.09755), (-0.4531, 0.09012, 0.1913), (-0.4077, 0.08111, 0.2778), (-0.3468, 0.06897, 0.3536), (-0.2724, 0.05419, 0.4157), (-0.1877, 0.03733, 0.4619), (-0.09567, 0.01903, 0.4904), (-0.5, 7.019e-08, -3.775e-08), (-0.4904, 1.605e-08, 0.09755), (-0.4619, 9.725e-08, 0.1913), (-0.4157, -2.033e-08, 0.2778), (-0.3536, -2.266e-08, 0.3536), (-0.2778, -5.673e-09, 0.4157), (-0.1913, -2.445e-08, 0.4619), (-0.09755, -2.06e-09, 0.4904), (-0.4904, -0.09755, -6.953e-08), (-0.481, -0.09567, 0.09755), (-0.4531, -0.09012, 0.1913), (-0.4077, -0.08111, 0.2778), (-0.3468, -0.06897, 0.3536), (-0.2724, -0.05419, 0.4157), (-0.1877, -0.03733, 0.4619), (-0.09567, -0.01903, 0.4904), (-0.4619, -0.1913, -1.001e-07), (-0.4531, -0.1877, 0.09755), (-0.4268, -0.1768, 0.1913), (-0.3841, -0.1591, 0.2778), (-0.3266, -0.1353, 0.3536), (-0.2566, -0.1063, 0.4157), (-0.1768, -0.07322, 0.4619), (-0.09012, -0.03733, 0.4904), (-0.4157, -0.2778, -1.283e-07), (-0.4077, -0.2724, 0.09755), (-0.3841, -0.2566, 0.1913), (-0.3457, -0.231, 0.2778), (-0.294, -0.1964, 0.3536), (-0.231, -0.1543, 0.4157), (-0.1591, -0.1063, 0.4619), (-0.08111, -0.05419, 0.4904), (-0.3536, -0.3536, -1.53e-07), (-0.3468, -0.3468, 0.09754), (-0.3266, -0.3266, 0.1913), (-0.294, -0.294, 0.2778), (-0.25, -0.25, 0.3536), (-0.1964, -0.1964, 0.4157), (-0.1353, -0.1353, 0.4619), (-0.06897, -0.06897, 0.4904), (-0.2778, -0.4157, -1.732e-07), (-0.2724, -0.4077, 0.09754), (-0.2566, -0.3841, 0.1913), (-0.231, -0.3457, 0.2778), (-0.1964, -0.294, 0.3536), (-0.1543, -0.231, 0.4157), (-0.1063, -0.1591, 0.4619), (-0.05419, -0.08111, 0.4904), (-0.1913, -0.4619, -1.883e-07), (-0.1877, -0.4531, 0.09754), (-0.1768, -0.4268, 0.1913), (-0.1591, -0.3841, 0.2778), (-0.1353, -0.3266, 0.3536), (-0.1063, -0.2566, 0.4157), (-0.07322, -0.1768, 0.4619), (-0.03733, -0.09012, 0.4904), (-0.09754, -0.4904, -1.975e-07), (-0.09567, -0.481, 0.09754), (-0.09012, -0.4531, 0.1913), (-0.08111, -0.4077, 0.2778), (-0.06897, -0.3468, 0.3536), (-0.05419, -0.2724, 0.4157), (-0.03733, -0.1877, 0.4619), (-0.01903, -0.09567, 0.4904), (3.178e-08, -0.4619, 0.1913), (1.361e-07, -0.4157, 0.2778), (7.649e-08, -0.3536, 0.3536), (3.923e-08, -0.1913, 0.4619), (7.57e-09, -0.09755, 0.4904), (0.09755, -0.4904, -1.975e-07), (0.1913, -0.4619, -1.883e-07), (0.2778, -0.4157, -1.732e-07), (0.3536, -0.3536, -1.53e-07), (0.4619, -0.1913, -1.001e-07), (0.4904, 0.09755, -5.965e-09), (0.4157, 0.2778, 5.276e-08), (0.3536, 0.3536, 7.745e-08)], [], [(247, 2, 7, 8), (248, 247, 8, 9), (99, 248, 9), (1, 0, 249, 3), (244, 1, 3, 4), (245, 244, 4, 5), (246, 245, 5, 6), (2, 246, 6, 7), (6, 5, 12, 13), (7, 6, 13, 14), (8, 7, 14, 15), (9, 8, 15, 16), (99, 9, 16), (3, 249, 250, 10), (4, 3, 10, 11), (5, 4, 11, 12), (99, 16, 23), (10, 250, 251, 17), (11, 10, 17, 18), (12, 11, 18, 19), (13, 12, 19, 20), (14, 13, 20, 21), (15, 14, 21, 22), (16, 15, 22, 23), (21, 20, 27, 28), (22, 21, 28, 29), (23, 22, 29, 30), (99, 23, 30), (17, 251, 252, 24), (18, 17, 24, 25), (19, 18, 25, 26), (20, 19, 26, 27), (25, 24, 32, 33), (26, 25, 33, 34), (27, 26, 34, 35), (28, 27, 35, 36), (29, 28, 36, 37), (30, 29, 37, 38), (99, 30, 38), (24, 252, 31, 32), (37, 36, 43, 44), (38, 37, 44, 45), (99, 38, 45), (32, 31, 253, 39), (33, 32, 39, 40), (34, 33, 40, 41), (35, 34, 41, 42), (36, 35, 42, 43), (40, 39, 47, 48), (41, 40, 48, 49), (42, 41, 49, 50), (43, 42, 50, 51), (44, 43, 51, 52), (45, 44, 52, 53), (99, 45, 53), (39, 253, 46, 47), (52, 51, 59, 60), (53, 52, 60, 61), (99, 53, 61), (47, 46, 54, 55), (48, 47, 55, 56), (49, 48, 56, 57), (50, 49, 57, 58), (51, 50, 58, 59), (57, 56, 63, 64), (58, 57, 64, 65), (59, 58, 65, 66), (60, 59, 66, 67), (61, 60, 67, 68), (99, 61, 68), (55, 54, 254, 62), (56, 55, 62, 63), (68, 67, 75, 76), (99, 68, 76), (62, 254, 69, 70), (63, 62, 70, 71), (64, 63, 71, 72), (65, 64, 72, 73), (66, 65, 73, 74), (67, 66, 74, 75), (72, 71, 78, 79), (73, 72, 79, 80), (74, 73, 80, 81), (75, 74, 81, 82), (76, 75, 82, 83), (99, 76, 83), (70, 69, 255, 77), (71, 70, 77, 78), (83, 82, 89, 90), (99, 83, 90), (77, 255, 256, 84), (78, 77, 84, 85), (79, 78, 85, 86), (80, 79, 86, 87), (81, 80, 87, 88), (82, 81, 88, 89), (87, 86, 94, 95), (88, 87, 95, 96), (89, 88, 96, 97), (90, 89, 97, 98), (99, 90, 98), (84, 256, 91, 92), (85, 84, 92, 93), (86, 85, 93, 94), (99, 98, 107), (92, 91, 100, 101), (93, 92, 101, 102), (94, 93, 102, 103), (95, 94, 103, 104), (96, 95, 104, 105), (97, 96, 105, 106), (98, 97, 106, 107), (105, 104, 112, 113), (106, 105, 113, 114), (107, 106, 114, 115), (99, 107, 115), (101, 100, 108, 109), (102, 101, 109, 110), (103, 102, 110, 111), (104, 103, 111, 112), (109, 108, 116, 117), (110, 109, 117, 118), (111, 110, 118, 119), (112, 111, 119, 120), (113, 112, 120, 121), (114, 113, 121, 122), (115, 114, 122, 123), (99, 115, 123), (121, 120, 128, 129), (122, 121, 129, 130), (123, 122, 130, 131), (99, 123, 131), (117, 116, 124, 125), (118, 117, 125, 126), (119, 118, 126, 127), (120, 119, 127, 128), (126, 125, 133, 134), (127, 126, 134, 135), (128, 127, 135, 136), (129, 128, 136, 137), (130, 129, 137, 138), (131, 130, 138, 139), (99, 131, 139), (125, 124, 132, 133), (138, 137, 145, 146), (139, 138, 146, 147), (99, 139, 147), (133, 132, 140, 141), (134, 133, 141, 142), (135, 134, 142, 143), (136, 135, 143, 144), (137, 136, 144, 145), (142, 141, 149, 150), (143, 142, 150, 151), (144, 143, 151, 152), (145, 144, 152, 153), (146, 145, 153, 154), (147, 146, 154, 155), (99, 147, 155), (141, 140, 148, 149), (154, 153, 161, 162), (155, 154, 162, 163), (99, 155, 163), (149, 148, 156, 157), (150, 149, 157, 158), (151, 150, 158, 159), (152, 151, 159, 160), (153, 152, 160, 161), (159, 158, 166, 167), (160, 159, 167, 168), (161, 160, 168, 169), (162, 161, 169, 170), (163, 162, 170, 171), (99, 163, 171), (157, 156, 164, 165), (158, 157, 165, 166), (171, 170, 178, 179), (99, 171, 179), (165, 164, 172, 173), (166, 165, 173, 174), (167, 166, 174, 175), (168, 167, 175, 176), (169, 168, 176, 177), (170, 169, 177, 178), (176, 175, 183, 184), (177, 176, 184, 185), (178, 177, 185, 186), (179, 178, 186, 187), (99, 179, 187), (173, 172, 180, 181), (174, 173, 181, 182), (175, 174, 182, 183), (99, 187, 195), (181, 180, 188, 189), (182, 181, 189, 190), (183, 182, 190, 191), (184, 183, 191, 192), (185, 184, 192, 193), (186, 185, 193, 194), (187, 186, 194, 195), (192, 191, 199, 200), (193, 192, 200, 201), (194, 193, 201, 202), (195, 194, 202, 203), (99, 195, 203), (189, 188, 196, 197), (190, 189, 197, 198), (191, 190, 198, 199), (99, 203, 211), (197, 196, 204, 205), (198, 197, 205, 206), (199, 198, 206, 207), (200, 199, 207, 208), (201, 200, 208, 209), (202, 201, 209, 210), (203, 202, 210, 211), (209, 208, 216, 217), (210, 209, 217, 218), (211, 210, 218, 219), (99, 211, 219), (205, 204, 212, 213), (206, 205, 213, 214), (207, 206, 214, 215), (208, 207, 215, 216), (213, 212, 220, 221), (214, 213, 221, 222), (215, 214, 222, 223), (216, 215, 223, 224), (217, 216, 224, 225), (218, 217, 225, 226), (219, 218, 226, 227), (99, 219, 227), (225, 224, 232, 233), (226, 225, 233, 234), (227, 226, 234, 235), (99, 227, 235), (221, 220, 228, 229), (222, 221, 229, 230), (223, 222, 230, 231), (224, 223, 231, 232), (230, 229, 237, 238), (231, 230, 238, 239), (232, 231, 239, 240), (233, 232, 240, 241), (234, 233, 241, 242), (235, 234, 242, 243), (99, 235, 243), (229, 228, 236, 237), (242, 241, 2, 247), (243, 242, 247, 248), (99, 243, 248), (237, 236, 0, 1), (238, 237, 1, 244), (239, 238, 244, 245), (240, 239, 245, 246), (241, 240, 246, 2), (249, 0, 236, 228, 220, 212, 204, 196, 188, 180, 172, 164, 156, 148, 140, 132, 124, 116, 108, 100, 91, 256, 255, 69, 254, 54, 46, 253, 31, 252, 251, 250)])
me_sphere_001.polygons.foreach_set('use_smooth', [True] * 257)
_uv = me_sphere_001.uv_layers.new(name='UVMap')
_uv.uv.foreach_set('vector', [0.75, 0.125, 0.75, 0.1875, 0.7188, 0.1875, 0.7188, 0.125, 0.75, 0.0625, 0.75, 0.125, 0.7188, 0.125, 0.7187, 0.0625, 0.7344, 0.0, 0.75, 0.0625, 0.7187, 0.0625, 0.75, 0.4375, 0.75, 0.5, 0.7188, 0.5, 0.7188, 0.4375, 0.75, 0.375, 0.75, 0.4375, 0.7188, 0.4375, 0.7188, 0.375, 0.75, 0.3125, 0.75, 0.375, 0.7188, 0.375, 0.7188, 0.3125, 0.75, 0.25, 0.75, 0.3125, 0.7188, 0.3125, 0.7188, 0.25, 0.75, 0.1875, 0.75, 0.25, 0.7188, 0.25, 0.7188, 0.1875, 0.7188, 0.25, 0.7188, 0.3125, 0.6875, 0.3125, 0.6875, 0.25, 0.7188, 0.1875, 0.7188, 0.25, 0.6875, 0.25, 0.6875, 0.1875, 0.7188, 0.125, 0.7188, 0.1875, 0.6875, 0.1875, 0.6875, 0.125, 0.7187, 0.0625, 0.7188, 0.125, 0.6875, 0.125, 0.6875, 0.0625, 0.7031, 0.0, 0.7187, 0.0625, 0.6875, 0.0625, 0.7188, 0.4375, 0.7188, 0.5, 0.6875, 0.5, 0.6875, 0.4375, 0.7188, 0.375, 0.7188, 0.4375, 0.6875, 0.4375, 0.6875, 0.375, 0.7188, 0.3125, 0.7188, 0.375, 0.6875, 0.375, 0.6875, 0.3125, 0.6719, 0.0, 0.6875, 0.0625, 0.6562, 0.0625, 0.6875, 0.4375, 0.6875, 0.5, 0.6562, 0.5, 0.6562, 0.4375, 0.6875, 0.375, 0.6875, 0.4375, 0.6562, 0.4375, 0.6562, 0.375, 0.6875, 0.3125, 0.6875, 0.375, 0.6562, 0.375, 0.6562, 0.3125, 0.6875, 0.25, 0.6875, 0.3125, 0.6562, 0.3125, 0.6562, 0.25, 0.6875, 0.1875, 0.6875, 0.25, 0.6562, 0.25, 0.6562, 0.1875, 0.6875, 0.125, 0.6875, 0.1875, 0.6562, 0.1875, 0.6562, 0.125, 0.6875, 0.0625, 0.6875, 0.125, 0.6562, 0.125, 0.6562, 0.0625, 0.6562, 0.1875, 0.6562, 0.25, 0.625, 0.25, 0.625, 0.1875, 0.6562, 0.125, 0.6562, 0.1875, 0.625, 0.1875, 0.625, 0.125, 0.6562, 0.0625, 0.6562, 0.125, 0.625, 0.125, 0.625, 0.0625, 0.6406, 0.0, 0.6562, 0.0625, 0.625, 0.0625, 0.6562, 0.4375, 0.6562, 0.5, 0.625, 0.5, 0.625, 0.4375, 0.6562, 0.375, 0.6562, 0.4375, 0.625, 0.4375, 0.625, 0.375, 0.6562, 0.3125, 0.6562, 0.375, 0.625, 0.375, 0.625, 0.3125, 0.6562, 0.25, 0.6562, 0.3125, 0.625, 0.3125, 0.625, 0.25, 0.625, 0.375, 0.625, 0.4375, 0.5937, 0.4375, 0.5938, 0.375, 0.625, 0.3125, 0.625, 0.375, 0.5938, 0.375, 0.5937, 0.3125, 0.625, 0.25, 0.625, 0.3125, 0.5937, 0.3125, 0.5937, 0.25, 0.625, 0.1875, 0.625, 0.25, 0.5937, 0.25, 0.5937, 0.1875, 0.625, 0.125, 0.625, 0.1875, 0.5937, 0.1875, 0.5937, 0.125, 0.625, 0.0625, 0.625, 0.125, 0.5937, 0.125, 0.5937, 0.0625, 0.6094, 0.0, 0.625, 0.0625, 0.5937, 0.0625, 0.625, 0.4375, 0.625, 0.5, 0.5937, 0.5, 0.5937, 0.4375, 0.5937, 0.125, 0.5937, 0.1875, 0.5625, 0.1875, 0.5625, 0.125, 0.5937, 0.0625, 0.5937, 0.125, 0.5625, 0.125, 0.5625, 0.0625, 0.5781, 0.0, 0.5937, 0.0625, 0.5625, 0.0625, 0.5937, 0.4375, 0.5937, 0.5, 0.5625, 0.5, 0.5625, 0.4375, 0.5938, 0.375, 0.5937, 0.4375, 0.5625, 0.4375, 0.5625, 0.375, 0.5937, 0.3125, 0.5938, 0.375, 0.5625, 0.375, 0.5625, 0.3125, 0.5937, 0.25, 0.5937, 0.3125, 0.5625, 0.3125, 0.5625, 0.25, 0.5937, 0.1875, 0.5937, 0.25, 0.5625, 0.25, 0.5625, 0.1875, 0.5625, 0.375, 0.5625, 0.4375, 0.5312, 0.4375, 0.5312, 0.375, 0.5625, 0.3125, 0.5625, 0.375, 0.5312, 0.375, 0.5312, 0.3125, 0.5625, 0.25, 0.5625, 0.3125, 0.5312, 0.3125, 0.5312, 0.25, 0.5625, 0.1875, 0.5625, 0.25, 0.5312, 0.25, 0.5312, 0.1875, 0.5625, 0.125, 0.5625, 0.1875, 0.5312, 0.1875, 0.5312, 0.125, 0.5625, 0.0625, 0.5625, 0.125, 0.5312, 0.125, 0.5312, 0.0625, 0.5469, 0.0, 0.5625, 0.0625, 0.5312, 0.0625, 0.5625, 0.4375, 0.5625, 0.5, 0.5312, 0.5, 0.5312, 0.4375, 0.5312, 0.125, 0.5312, 0.1875, 0.5, 0.1875, 0.5, 0.125, 0.5312, 0.0625, 0.5312, 0.125, 0.5, 0.125, 0.5, 0.0625, 0.5156, 0.0, 0.5312, 0.0625, 0.5, 0.0625, 0.5312, 0.4375, 0.5312, 0.5, 0.5, 0.5, 0.5, 0.4375, 0.5312, 0.375, 0.5312, 0.4375, 0.5, 0.4375, 0.5, 0.375, 0.5312, 0.3125, 0.5312, 0.375, 0.5, 0.375, 0.5, 0.3125, 0.5312, 0.25, 0.5312, 0.3125, 0.5, 0.3125, 0.5, 0.25, 0.5312, 0.1875, 0.5312, 0.25, 0.5, 0.25, 0.5, 0.1875, 0.5, 0.3125, 0.5, 0.375, 0.4687, 0.375, 0.4687, 0.3125, 0.5, 0.25, 0.5, 0.3125, 0.4687, 0.3125, 0.4687, 0.25, 0.5, 0.1875, 0.5, 0.25, 0.4687, 0.25, 0.4687, 0.1875, 0.5, 0.125, 0.5, 0.1875, 0.4687, 0.1875, 0.4687, 0.125, 0.5, 0.0625, 0.5, 0.125, 0.4687, 0.125, 0.4687, 0.0625, 0.4844, 0.0, 0.5, 0.0625, 0.4687, 0.0625, 0.5, 0.4375, 0.5, 0.5, 0.4687, 0.5, 0.4687, 0.4375, 0.5, 0.375, 0.5, 0.4375, 0.4687, 0.4375, 0.4687, 0.375, 0.4687, 0.0625, 0.4687, 0.125, 0.4375, 0.125, 0.4375, 0.0625, 0.4531, 0.0, 0.4687, 0.0625, 0.4375, 0.0625, 0.4687, 0.4375, 0.4687, 0.5, 0.4375, 0.5, 0.4375, 0.4375, 0.4687, 0.375, 0.4687, 0.4375, 0.4375, 0.4375, 0.4375, 0.375, 0.4687, 0.3125, 0.4687, 0.375, 0.4375, 0.375, 0.4375, 0.3125, 0.4687, 0.25, 0.4687, 0.3125, 0.4375, 0.3125, 0.4375, 0.25, 0.4687, 0.1875, 0.4687, 0.25, 0.4375, 0.25, 0.4375, 0.1875, 0.4687, 0.125, 0.4687, 0.1875, 0.4375, 0.1875, 0.4375, 0.125, 0.4375, 0.3125, 0.4375, 0.375, 0.4062, 0.375, 0.4062, 0.3125, 0.4375, 0.25, 0.4375, 0.3125, 0.4062, 0.3125, 0.4062, 0.25, 0.4375, 0.1875, 0.4375, 0.25, 0.4062, 0.25, 0.4062, 0.1875, 0.4375, 0.125, 0.4375, 0.1875, 0.4062, 0.1875, 0.4062, 0.125, 0.4375, 0.0625, 0.4375, 0.125, 0.4062, 0.125, 0.4062, 0.0625, 0.4219, 0.0, 0.4375, 0.0625, 0.4062, 0.0625, 0.4375, 0.4375, 0.4375, 0.5, 0.4062, 0.5, 0.4062, 0.4375, 0.4375, 0.375, 0.4375, 0.4375, 0.4062, 0.4375, 0.4062, 0.375, 0.4062, 0.0625, 0.4062, 0.125, 0.375, 0.125, 0.375, 0.0625, 0.3906, 0.0, 0.4062, 0.0625, 0.375, 0.0625, 0.4062, 0.4375, 0.4062, 0.5, 0.375, 0.5, 0.375, 0.4375, 0.4062, 0.375, 0.4062, 0.4375, 0.375, 0.4375, 0.375, 0.375, 0.4062, 0.3125, 0.4062, 0.375, 0.375, 0.375, 0.375, 0.3125, 0.4062, 0.25, 0.4062, 0.3125, 0.375, 0.3125, 0.375, 0.25, 0.4062, 0.1875, 0.4062, 0.25, 0.375, 0.25, 0.375, 0.1875, 0.4062, 0.125, 0.4062, 0.1875, 0.375, 0.1875, 0.375, 0.125, 0.375, 0.25, 0.375, 0.3125, 0.3437, 0.3125, 0.3437, 0.25, 0.375, 0.1875, 0.375, 0.25, 0.3437, 0.25, 0.3437, 0.1875, 0.375, 0.125, 0.375, 0.1875, 0.3437, 0.1875, 0.3437, 0.125, 0.375, 0.0625, 0.375, 0.125, 0.3437, 0.125, 0.3437, 0.0625, 0.3594, 0.0, 0.375, 0.0625, 0.3437, 0.0625, 0.375, 0.4375, 0.375, 0.5, 0.3437, 0.5, 0.3437, 0.4375, 0.375, 0.375, 0.375, 0.4375, 0.3437, 0.4375, 0.3437, 0.375, 0.375, 0.3125, 0.375, 0.375, 0.3437, 0.375, 0.3437, 0.3125, 0.3281, 0.0, 0.3437, 0.0625, 0.3125, 0.0625, 0.3437, 0.4375, 0.3437, 0.5, 0.3125, 0.5, 0.3125, 0.4375, 0.3437, 0.375, 0.3437, 0.4375, 0.3125, 0.4375, 0.3125, 0.375, 0.3437, 0.3125, 0.3437, 0.375, 0.3125, 0.375, 0.3125, 0.3125, 0.3437, 0.25, 0.3437, 0.3125, 0.3125, 0.3125, 0.3125, 0.25, 0.3437, 0.1875, 0.3437, 0.25, 0.3125, 0.25, 0.3125, 0.1875, 0.3437, 0.125, 0.3437, 0.1875, 0.3125, 0.1875, 0.3125, 0.125, 0.3437, 0.0625, 0.3437, 0.125, 0.3125, 0.125, 0.3125, 0.0625, 0.3125, 0.1875, 0.3125, 0.25, 0.2812, 0.25, 0.2812, 0.1875, 0.3125, 0.125, 0.3125, 0.1875, 0.2812, 0.1875, 0.2812, 0.125, 0.3125, 0.0625, 0.3125, 0.125, 0.2812, 0.125, 0.2812, 0.0625, 0.2969, 0.0, 0.3125, 0.0625, 0.2812, 0.0625, 0.3125, 0.4375, 0.3125, 0.5, 0.2812, 0.5, 0.2812, 0.4375, 0.3125, 0.375, 0.3125, 0.4375, 0.2812, 0.4375, 0.2812, 0.375, 0.3125, 0.3125, 0.3125, 0.375, 0.2812, 0.375, 0.2812, 0.3125, 0.3125, 0.25, 0.3125, 0.3125, 0.2812, 0.3125, 0.2812, 0.25, 0.2812, 0.4375, 0.2812, 0.5, 0.25, 0.5, 0.25, 0.4375, 0.2812, 0.375, 0.2812, 0.4375, 0.25, 0.4375, 0.25, 0.375, 0.2812, 0.3125, 0.2812, 0.375, 0.25, 0.375, 0.25, 0.3125, 0.2812, 0.25, 0.2812, 0.3125, 0.25, 0.3125, 0.25, 0.25, 0.2812, 0.1875, 0.2812, 0.25, 0.25, 0.25, 0.25, 0.1875, 0.2812, 0.125, 0.2812, 0.1875, 0.25, 0.1875, 0.25, 0.125, 0.2812, 0.0625, 0.2812, 0.125, 0.25, 0.125, 0.25, 0.0625, 0.2656, 0.0, 0.2812, 0.0625, 0.25, 0.0625, 0.25, 0.1875, 0.25, 0.25, 0.2187, 0.25, 0.2188, 0.1875, 0.25, 0.125, 0.25, 0.1875, 0.2188, 0.1875, 0.2188, 0.125, 0.25, 0.0625, 0.25, 0.125, 0.2188, 0.125, 0.2188, 0.0625, 0.2344, 0.0, 0.25, 0.0625, 0.2188, 0.0625, 0.25, 0.4375, 0.25, 0.5, 0.2187, 0.5, 0.2187, 0.4375, 0.25, 0.375, 0.25, 0.4375, 0.2187, 0.4375, 0.2188, 0.375, 0.25, 0.3125, 0.25, 0.375, 0.2188, 0.375, 0.2187, 0.3125, 0.25, 0.25, 0.25, 0.3125, 0.2187, 0.3125, 0.2187, 0.25, 0.2188, 0.375, 0.2187, 0.4375, 0.1875, 0.4375, 0.1875, 0.375, 0.2187, 0.3125, 0.2188, 0.375, 0.1875, 0.375, 0.1875, 0.3125, 0.2187, 0.25, 0.2187, 0.3125, 0.1875, 0.3125, 0.1875, 0.25, 0.2188, 0.1875, 0.2187, 0.25, 0.1875, 0.25, 0.1875, 0.1875, 0.2188, 0.125, 0.2188, 0.1875, 0.1875, 0.1875, 0.1875, 0.125, 0.2188, 0.0625, 0.2188, 0.125, 0.1875, 0.125, 0.1875, 0.0625, 0.2031, 0.0, 0.2188, 0.0625, 0.1875, 0.0625, 0.2187, 0.4375, 0.2187, 0.5, 0.1875, 0.5, 0.1875, 0.4375, 0.1875, 0.125, 0.1875, 0.1875, 0.1563, 0.1875, 0.1563, 0.125, 0.1875, 0.0625, 0.1875, 0.125, 0.1563, 0.125, 0.1563, 0.0625, 0.1719, 0.0, 0.1875, 0.0625, 0.1563, 0.0625, 0.1875, 0.4375, 0.1875, 0.5, 0.1562, 0.5, 0.1562, 0.4375, 0.1875, 0.375, 0.1875, 0.4375, 0.1562, 0.4375, 0.1563, 0.375, 0.1875, 0.3125, 0.1875, 0.375, 0.1563, 0.375, 0.1562, 0.3125, 0.1875, 0.25, 0.1875, 0.3125, 0.1562, 0.3125, 0.1563, 0.25, 0.1875, 0.1875, 0.1875, 0.25, 0.1563, 0.25, 0.1563, 0.1875, 0.1563, 0.375, 0.1562, 0.4375, 0.125, 0.4375, 0.125, 0.375, 0.1562, 0.3125, 0.1563, 0.375, 0.125, 0.375, 0.125, 0.3125, 0.1563, 0.25, 0.1562, 0.3125, 0.125, 0.3125, 0.125, 0.25, 0.1563, 0.1875, 0.1563, 0.25, 0.125, 0.25, 0.125, 0.1875, 0.1563, 0.125, 0.1563, 0.1875, 0.125, 0.1875, 0.125, 0.125, 0.1563, 0.0625, 0.1563, 0.125, 0.125, 0.125, 0.125, 0.0625, 0.1406, 0.0, 0.1563, 0.0625, 0.125, 0.0625, 0.1562, 0.4375, 0.1562, 0.5, 0.125, 0.5, 0.125, 0.4375, 0.125, 0.125, 0.125, 0.1875, 0.09375, 0.1875, 0.09375, 0.125, 0.125, 0.0625, 0.125, 0.125, 0.09375, 0.125, 0.09375, 0.0625, 0.1094, 0.0, 0.125, 0.0625, 0.09375, 0.0625, 0.125, 0.4375, 0.125, 0.5, 0.09375, 0.5, 0.09375, 0.4375, 0.125, 0.375, 0.125, 0.4375, 0.09375, 0.4375, 0.09375, 0.375, 0.125, 0.3125, 0.125, 0.375, 0.09375, 0.375, 0.09375, 0.3125, 0.125, 0.25, 0.125, 0.3125, 0.09375, 0.3125, 0.09375, 0.25, 0.125, 0.1875, 0.125, 0.25, 0.09375, 0.25, 0.09375, 0.1875, 0.09375, 0.3125, 0.09375, 0.375, 0.0625, 0.375, 0.0625, 0.3125, 0.09375, 0.25, 0.09375, 0.3125, 0.0625, 0.3125, 0.0625, 0.25, 0.09375, 0.1875, 0.09375, 0.25, 0.0625, 0.25, 0.0625, 0.1875, 0.09375, 0.125, 0.09375, 0.1875, 0.0625, 0.1875, 0.0625, 0.125, 0.09375, 0.0625, 0.09375, 0.125, 0.0625, 0.125, 0.0625, 0.0625, 0.07813, 0.0, 0.09375, 0.0625, 0.0625, 0.0625, 0.09375, 0.4375, 0.09375, 0.5, 0.0625, 0.5, 0.0625, 0.4375, 0.09375, 0.375, 0.09375, 0.4375, 0.0625, 0.4375, 0.0625, 0.375, 0.0625, 0.0625, 0.0625, 0.125, 0.03125, 0.125, 0.03125, 0.0625, 0.04688, 0.0, 0.0625, 0.0625, 0.03125, 0.0625, 0.0625, 0.4375, 0.0625, 0.5, 0.03125, 0.5, 0.03125, 0.4375, 0.0625, 0.375, 0.0625, 0.4375, 0.03125, 0.4375, 0.03125, 0.375, 0.0625, 0.3125, 0.0625, 0.375, 0.03125, 0.375, 0.03125, 0.3125, 0.0625, 0.25, 0.0625, 0.3125, 0.03125, 0.3125, 0.03125, 0.25, 0.0625, 0.1875, 0.0625, 0.25, 0.03125, 0.25, 0.03125, 0.1875, 0.0625, 0.125, 0.0625, 0.1875, 0.03125, 0.1875, 0.03125, 0.125, 0.03125, 0.25, 0.03125, 0.3125, 0.0, 0.3125, 0.0, 0.25, 0.03125, 0.1875, 0.03125, 0.25, 0.0, 0.25, 5.96e-08, 0.1875, 0.03125, 0.125, 0.03125, 0.1875, 5.96e-08, 0.1875, 8.941e-08, 0.125, 0.03125, 0.0625, 0.03125, 0.125, 8.941e-08, 0.125, 2.384e-07, 0.0625, 0.01563, 0.0, 0.03125, 0.0625, 2.384e-07, 0.0625, 0.03125, 0.4375, 0.03125, 0.5, 0.0, 0.5, 0.0, 0.4375, 0.03125, 0.375, 0.03125, 0.4375, 0.0, 0.4375, 5.96e-08, 0.375, 0.03125, 0.3125, 0.03125, 0.375, 5.96e-08, 0.375, 0.0, 0.3125, 0.9844, 0.0, 1.0, 0.0625, 0.9688, 0.0625, 1.0, 0.4375, 1.0, 0.5, 0.9688, 0.5, 0.9688, 0.4375, 1.0, 0.375, 1.0, 0.4375, 0.9688, 0.4375, 0.9688, 0.375, 1.0, 0.3125, 1.0, 0.375, 0.9688, 0.375, 0.9688, 0.3125, 1.0, 0.25, 1.0, 0.3125, 0.9688, 0.3125, 0.9688, 0.25, 1.0, 0.1875, 1.0, 0.25, 0.9688, 0.25, 0.9688, 0.1875, 1.0, 0.125, 1.0, 0.1875, 0.9688, 0.1875, 0.9688, 0.125, 1.0, 0.0625, 1.0, 0.125, 0.9688, 0.125, 0.9688, 0.0625, 0.9688, 0.25, 0.9688, 0.3125, 0.9375, 0.3125, 0.9375, 0.25, 0.9688, 0.1875, 0.9688, 0.25, 0.9375, 0.25, 0.9375, 0.1875, 0.9688, 0.125, 0.9688, 0.1875, 0.9375, 0.1875, 0.9375, 0.125, 0.9688, 0.0625, 0.9688, 0.125, 0.9375, 0.125, 0.9375, 0.0625, 0.9531, 0.0, 0.9688, 0.0625, 0.9375, 0.0625, 0.9688, 0.4375, 0.9688, 0.5, 0.9375, 0.5, 0.9375, 0.4375, 0.9688, 0.375, 0.9688, 0.4375, 0.9375, 0.4375, 0.9375, 0.375, 0.9688, 0.3125, 0.9688, 0.375, 0.9375, 0.375, 0.9375, 0.3125, 0.9219, 0.0, 0.9375, 0.0625, 0.9063, 0.0625, 0.9375, 0.4375, 0.9375, 0.5, 0.9062, 0.5, 0.9062, 0.4375, 0.9375, 0.375, 0.9375, 0.4375, 0.9062, 0.4375, 0.9062, 0.375, 0.9375, 0.3125, 0.9375, 0.375, 0.9062, 0.375, 0.9062, 0.3125, 0.9375, 0.25, 0.9375, 0.3125, 0.9062, 0.3125, 0.9062, 0.25, 0.9375, 0.1875, 0.9375, 0.25, 0.9062, 0.25, 0.9062, 0.1875, 0.9375, 0.125, 0.9375, 0.1875, 0.9062, 0.1875, 0.9063, 0.125, 0.9375, 0.0625, 0.9375, 0.125, 0.9063, 0.125, 0.9063, 0.0625, 0.9062, 0.1875, 0.9062, 0.25, 0.875, 0.25, 0.875, 0.1875, 0.9063, 0.125, 0.9062, 0.1875, 0.875, 0.1875, 0.875, 0.125, 0.9063, 0.0625, 0.9063, 0.125, 0.875, 0.125, 0.875, 0.0625, 0.8906, 0.0, 0.9063, 0.0625, 0.875, 0.0625, 0.9062, 0.4375, 0.9062, 0.5, 0.875, 0.5, 0.875, 0.4375, 0.9062, 0.375, 0.9062, 0.4375, 0.875, 0.4375, 0.875, 0.375, 0.9062, 0.3125, 0.9062, 0.375, 0.875, 0.375, 0.875, 0.3125, 0.9062, 0.25, 0.9062, 0.3125, 0.875, 0.3125, 0.875, 0.25, 0.875, 0.4375, 0.875, 0.5, 0.8438, 0.5, 0.8438, 0.4375, 0.875, 0.375, 0.875, 0.4375, 0.8438, 0.4375, 0.8438, 0.375, 0.875, 0.3125, 0.875, 0.375, 0.8438, 0.375, 0.8438, 0.3125, 0.875, 0.25, 0.875, 0.3125, 0.8438, 0.3125, 0.8438, 0.25, 0.875, 0.1875, 0.875, 0.25, 0.8438, 0.25, 0.8438, 0.1875, 0.875, 0.125, 0.875, 0.1875, 0.8438, 0.1875, 0.8438, 0.125, 0.875, 0.0625, 0.875, 0.125, 0.8438, 0.125, 0.8438, 0.0625, 0.8594, 0.0, 0.875, 0.0625, 0.8438, 0.0625, 0.8438, 0.1875, 0.8438, 0.25, 0.8125, 0.25, 0.8125, 0.1875, 0.8438, 0.125, 0.8438, 0.1875, 0.8125, 0.1875, 0.8125, 0.125, 0.8438, 0.0625, 0.8438, 0.125, 0.8125, 0.125, 0.8125, 0.0625, 0.8281, 0.0, 0.8438, 0.0625, 0.8125, 0.0625, 0.8438, 0.4375, 0.8438, 0.5, 0.8125, 0.5, 0.8125, 0.4375, 0.8438, 0.375, 0.8438, 0.4375, 0.8125, 0.4375, 0.8125, 0.375, 0.8438, 0.3125, 0.8438, 0.375, 0.8125, 0.375, 0.8125, 0.3125, 0.8438, 0.25, 0.8438, 0.3125, 0.8125, 0.3125, 0.8125, 0.25, 0.8125, 0.375, 0.8125, 0.4375, 0.7812, 0.4375, 0.7812, 0.375, 0.8125, 0.3125, 0.8125, 0.375, 0.7812, 0.375, 0.7812, 0.3125, 0.8125, 0.25, 0.8125, 0.3125, 0.7812, 0.3125, 0.7812, 0.25, 0.8125, 0.1875, 0.8125, 0.25, 0.7812, 0.25, 0.7812, 0.1875, 0.8125, 0.125, 0.8125, 0.1875, 0.7812, 0.1875, 0.7812, 0.125, 0.8125, 0.0625, 0.8125, 0.125, 0.7812, 0.125, 0.7812, 0.0625, 0.7969, 0.0, 0.8125, 0.0625, 0.7812, 0.0625, 0.8125, 0.4375, 0.8125, 0.5, 0.7812, 0.5, 0.7812, 0.4375, 0.7812, 0.125, 0.7812, 0.1875, 0.75, 0.1875, 0.75, 0.125, 0.7812, 0.0625, 0.7812, 0.125, 0.75, 0.125, 0.75, 0.0625, 0.7656, 0.0, 0.7812, 0.0625, 0.75, 0.0625, 0.7812, 0.4375, 0.7812, 0.5, 0.75, 0.5, 0.75, 0.4375, 0.7812, 0.375, 0.7812, 0.4375, 0.75, 0.4375, 0.75, 0.375, 0.7812, 0.3125, 0.7812, 0.375, 0.75, 0.375, 0.75, 0.3125, 0.7812, 0.25, 0.7812, 0.3125, 0.75, 0.3125, 0.75, 0.25, 0.7812, 0.1875, 0.7812, 0.25, 0.75, 0.25, 0.75, 0.1875, 0.7188, 0.5, 0.75, 0.5, 0.7812, 0.5, 0.8125, 0.5, 0.8438, 0.5, 0.875, 0.5, 0.9062, 0.5, 0.9375, 0.5, 0.9688, 0.5, 0.0, 0.5, 0.03125, 0.5, 0.0625, 0.5, 0.09375, 0.5, 0.125, 0.5, 0.1562, 0.5, 0.1875, 0.5, 0.2187, 0.5, 0.25, 0.5, 0.2812, 0.5, 0.3125, 0.5, 0.3437, 0.5, 0.375, 0.5, 0.4062, 0.5, 0.4375, 0.5, 0.4687, 0.5, 0.5, 0.5, 0.5312, 0.5, 0.5625, 0.5, 0.5937, 0.5, 0.625, 0.5, 0.6562, 0.5, 0.6875, 0.5])
me_sphere_001.materials.append(mat_domo)
me_sphere_001.use_remesh_fix_poles = True
me_sphere_001.use_remesh_preserve_attributes = False
me_sphere_001.use_mirror_vertex_groups = False
me_sphere_001.update()
me_cube_001 = bpy.data.meshes.new('Cube.001')
me_cube_001.from_pydata([(-0.2827, -0.5, 0.4122), (0.2827, -0.5, 0.08777), (0.2827, -0.5, 0.4122), (-0.2827, -0.5, 0.08777), (-0.2242, -1.767, 0.3537), (-0.2242, -1.767, 0.1463), (0.2242, -1.767, 0.1463), (0.2242, -1.767, 0.3537), (-0.2827, -1.767, 0.4122), (-0.2827, -1.767, 0.08777), (0.2827, -1.767, 0.08777), (0.2827, -1.767, 0.4122), (-0.2242, -1.558, 0.3537), (-0.2242, -1.558, 0.1463), (0.2242, -1.558, 0.1463), (0.2242, -1.558, 0.3537), (0.3495, 0.5, 0.0), (0.5, 0.3495, 0.0), (-0.3495, 0.5, 0.5), (-0.5, 0.3495, 0.5), (-0.5, 0.3495, 0.0), (-0.3495, 0.5, 0.0), (0.5, 0.3495, 0.5), (0.3495, 0.5, 0.5), (-0.5, -0.3495, 0.5), (-0.3495, -0.5, 0.4392), (-0.3495, -0.5, 0.5), (-0.3495, -0.5, 0.06078), (-0.5, -0.3495, 0.0), (-0.3495, -0.5, 0.0), (0.5, -0.3495, 0.0), (0.3495, -0.5, 0.06078), (0.3495, -0.5, 0.0), (0.3495, -0.5, 0.4392), (0.5, -0.3495, 0.5), (0.3495, -0.5, 0.5)], [], [(3, 0, 25, 27), (22, 23, 18, 19, 24, 26, 35, 34), (23, 16, 21, 18), (16, 17, 30, 32, 29, 28, 20, 21), (2, 0, 8, 11), (19, 20, 28, 24), (0, 2, 33, 35, 26, 25), (2, 1, 31, 33), (1, 3, 27, 29, 32, 31), (5, 6, 14, 13), (1, 2, 11, 10), (3, 1, 10, 9), (0, 3, 9, 8), (5, 4, 8, 9), (7, 6, 10, 11), (6, 5, 9, 10), (4, 7, 11, 8), (12, 13, 14, 15), (4, 5, 13, 12), (7, 4, 12, 15), (6, 7, 15, 14), (24, 25, 26), (27, 28, 29), (30, 31, 32), (33, 34, 35), (24, 28, 27, 25), (30, 34, 33, 31), (18, 21, 20, 19), (16, 23, 22, 17), (34, 30, 17, 22)])
me_cube_001.polygons.foreach_set('material_index', [0, 0, 0, 0, 0, 0, 0, 0, 0, 1, 0, 0, 0, 0, 0, 0, 0, 1, 1, 1, 1, 0, 0, 0, 0, 0, 0, 0, 0, 0])
_uv = me_cube_001.uv_layers.new(name='UVMap')
_uv.uv.foreach_set('vector', [0.8475, 0.75, 0.8475, 0.75, 0.856, 0.75, 0.856, 0.75, 0.625, 0.5376, 0.6626, 0.5, 0.8374, 0.5, 0.875, 0.5376, 0.875, 0.7124, 0.8374, 0.75, 0.6626, 0.75, 0.625, 0.7124, 0.6626, 0.5, 0.6626, 0.5, 0.8374, 0.5, 0.8374, 0.5, 0.6626, 0.5, 0.625, 0.5376, 0.625, 0.7124, 0.6626, 0.75, 0.8374, 0.75, 0.875, 0.7124, 0.875, 0.5376, 0.8374, 0.5, 0.6525, 0.75, 0.8475, 0.75, 0.8475, 0.75, 0.6525, 0.75, 0.875, 0.5376, 0.875, 0.5376, 0.875, 0.7124, 0.875, 0.7124, 0.8475, 0.75, 0.6525, 0.75, 0.644, 0.75, 0.6626, 0.75, 0.8374, 0.75, 0.856, 0.75, 0.6525, 0.75, 0.6525, 0.75, 0.644, 0.75, 0.644, 0.75, 0.6525, 0.75, 0.8475, 0.75, 0.856, 0.75, 0.8374, 0.75, 0.6626, 0.75, 0.644, 0.75, 0.8274, 0.75, 0.6726, 0.75, 0.6726, 0.75, 0.8274, 0.75, 0.6525, 0.75, 0.6525, 0.75, 0.6525, 0.75, 0.6525, 0.75, 0.8475, 0.75, 0.6525, 0.75, 0.6525, 0.75, 0.8475, 0.75, 0.8475, 0.75, 0.8475, 0.75, 0.8475, 0.75, 0.8475, 0.75, 0.8274, 0.75, 0.8274, 0.75, 0.8475, 0.75, 0.8475, 0.75, 0.6726, 0.75, 0.6726, 0.75, 0.6525, 0.75, 0.6525, 0.75, 0.6726, 0.75, 0.8274, 0.75, 0.8475, 0.75, 0.6525, 0.75, 0.8274, 0.75, 0.6726, 0.75, 0.6525, 0.75, 0.8475, 0.75, 0.8274, 0.75, 0.8274, 0.75, 0.6726, 0.75, 0.6726, 0.75, 0.8274, 0.75, 0.8274, 0.75, 0.8274, 0.75, 0.8274, 0.75, 0.6726, 0.75, 0.8274, 0.75, 0.8274, 0.75, 0.6726, 0.75, 0.6726, 0.75, 0.6726, 0.75, 0.6726, 0.75, 0.6726, 0.75, 0.875, 0.7124, 0.875, 0.75, 0.8374, 0.75, 0.856, 0.75, 0.875, 0.75, 0.8374, 0.75, 0.625, 0.7124, 0.625, 0.75, 0.6626, 0.75, 0.644, 0.75, 0.625, 0.75, 0.6626, 0.75, 0.875, 0.7124, 0.875, 0.7124, 0.856, 0.75, 0.856, 0.75, 0.625, 0.7124, 0.625, 0.7124, 0.644, 0.75, 0.644, 0.75, 0.8374, 0.5, 0.8374, 0.5, 0.875, 0.5376, 0.875, 0.5376, 0.6626, 0.5, 0.6626, 0.5, 0.625, 0.5376, 0.625, 0.5376, 0.625, 0.7124, 0.625, 0.7124, 0.625, 0.5376, 0.625, 0.5376])
me_cube_001.materials.append(mat_torreta)
me_cube_001.materials.append(mat_interior_torreta)
me_cube_001.use_remesh_fix_poles = True
me_cube_001.use_remesh_preserve_attributes = False
me_cube_001.use_mirror_vertex_groups = False
me_cube_001.update()
me_cube_002 = bpy.data.meshes.new('Cube.002')
me_cube_002.from_pydata([(-0.2827, -0.889, 0.4122), (0.2827, -0.889, 0.08777), (0.2827, -0.889, 0.4122), (-0.2827, -0.889, 0.08777), (-0.2827, -1.316, 0.4122), (-0.2827, -1.316, 0.08777), (0.2827, -1.316, 0.08777), (0.2827, -1.316, 0.4122), (-0.3727, -0.8305, 0.4638), (-0.3727, -0.8305, 0.03617), (0.3727, -0.8305, 0.03617), (0.3727, -0.8305, 0.4638), (-0.3727, -1.375, 0.4638), (-0.3727, -1.375, 0.03617), (0.3727, -1.375, 0.03617), (0.3727, -1.375, 0.4638)], [], [(2, 7, 4, 0), (1, 6, 7, 2), (3, 5, 6, 1), (0, 4, 5, 3), (11, 8, 12, 15), (10, 11, 15, 14), (9, 10, 14, 13), (8, 9, 13, 12), (4, 7, 15, 12), (7, 6, 14, 15), (2, 0, 8, 11), (1, 2, 11, 10), (6, 5, 13, 14), (5, 4, 12, 13), (3, 1, 10, 9), (0, 3, 9, 8)])
_uv = me_cube_002.uv_layers.new(name='UVMap')
_uv.uv.foreach_set('vector', [0.6525, 0.75, 0.6525, 0.75, 0.8475, 0.75, 0.8475, 0.75, 0.6525, 0.75, 0.6525, 0.75, 0.6525, 0.75, 0.6525, 0.75, 0.8475, 0.75, 0.8475, 0.75, 0.6525, 0.75, 0.6525, 0.75, 0.8475, 0.75, 0.8475, 0.75, 0.8475, 0.75, 0.8475, 0.75, 0.6525, 0.75, 0.8475, 0.75, 0.8475, 0.75, 0.6525, 0.75, 0.6525, 0.75, 0.6525, 0.75, 0.6525, 0.75, 0.6525, 0.75, 0.8475, 0.75, 0.6525, 0.75, 0.6525, 0.75, 0.8475, 0.75, 0.8475, 0.75, 0.8475, 0.75, 0.8475, 0.75, 0.8475, 0.75, 0.8475, 0.75, 0.6525, 0.75, 0.6525, 0.75, 0.8475, 0.75, 0.6525, 0.75, 0.6525, 0.75, 0.6525, 0.75, 0.6525, 0.75, 0.6525, 0.75, 0.8475, 0.75, 0.8475, 0.75, 0.6525, 0.75, 0.6525, 0.75, 0.6525, 0.75, 0.6525, 0.75, 0.6525, 0.75, 0.6525, 0.75, 0.8475, 0.75, 0.8475, 0.75, 0.6525, 0.75, 0.8475, 0.75, 0.8475, 0.75, 0.8475, 0.75, 0.8475, 0.75, 0.8475, 0.75, 0.6525, 0.75, 0.6525, 0.75, 0.8475, 0.75, 0.8475, 0.75, 0.8475, 0.75, 0.8475, 0.75, 0.8475, 0.75])
me_cube_002.materials.append(mat_torreta)
me_cube_002.use_remesh_fix_poles = True
me_cube_002.use_remesh_preserve_attributes = False
me_cube_002.use_mirror_vertex_groups = False
me_cube_002.update()

# ---- objects
ob_robot = bpy.data.objects.new('robot', me_cube)
ob_domo_inferior = bpy.data.objects.new('domo_inferior', me_sphere)
ob_domo_superior = bpy.data.objects.new('domo_superior', me_sphere_001)
ob_torreta = bpy.data.objects.new('torreta', me_cube_001)
ob_torreta_retroceso = bpy.data.objects.new('torreta retroceso', me_cube_002)

# ---- transforms, parenting, visibility, modifiers, constraints
ob_robot.location = (0.0, 0.0, -3.0)
ob_robot.lock_rotations_4d = False
ob_robot.empty_display_type = 'ARROWS'
ob_robot.lineart.crease_threshold = 0.0
ob_domo_inferior.location = (0.0, 0.0, -2.0)
ob_domo_inferior.lineart.crease_threshold = 0.0
ob_domo_superior.location = (0.0, 0.0, 1.5)
ob_domo_superior.lineart.crease_threshold = 0.0
ob_torreta.location = (0.0, 0.0, 1.0)
ob_torreta.lineart.crease_threshold = 0.0
ob_torreta_retroceso.location = (0.0, -0.2048, 1.0)
ob_torreta_retroceso.lineart.crease_threshold = 0.0

# ---- collection membership
col_collection.objects.link(ob_robot)
col_collection.objects.link(ob_domo_inferior)
col_collection.objects.link(ob_domo_superior)
col_collection.objects.link(ob_torreta)
col_collection.objects.link(ob_torreta_retroceso)

# ---- scene / render settings (as saved in the file)
scene.frame_start = 1; scene.frame_end = 250; scene.frame_set(1)
scene.render.engine = 'BLENDER_EEVEE_NEXT'
scene.cycles.use_denoising = False
scene.cycles.samples = 128
scene.cycles.sampling_pattern = 'TABULATED_SOBOL'
scene.cycles.use_adaptive_sampling = False
scene.cycles.use_light_tree = False
scene.view_settings.view_transform = 'Filmic'
bpy.context.view_layer.update()

# ---- added for rendering (the .blend has no active camera and no usable light): camera, sun
cam_auto = bpy.data.cameras.new('AutoCamera')
cam_auto.lens = 50.0
cam_auto.sensor_width = 36.0
cam_auto.clip_end = 1000.0
ob_auto_camera = bpy.data.objects.new('AutoCamera', cam_auto)
scene.collection.objects.link(ob_auto_camera)
ob_auto_camera.location = (5.22621, -6.65497, 3.93097)
ob_auto_camera.rotation_euler = (1.09748, -7.21219e-08, 0.694738)
scene.camera = ob_auto_camera
light_auto_sun = bpy.data.lights.new('AutoSun', 'SUN')
light_auto_sun.energy = 3.0
light_auto_sun.angle = 0.0523599
ob_auto_sun = bpy.data.objects.new('AutoSun', light_auto_sun)
scene.collection.objects.link(ob_auto_sun)
ob_auto_sun.rotation_euler = (0.872665, 0.174533, 0.523599)
bpy.context.view_layer.update()
